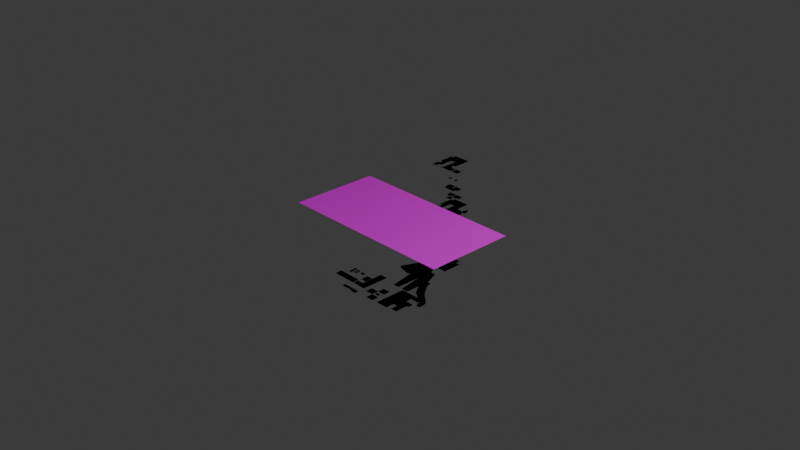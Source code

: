 # Source: blend.blend  (saved by Blender 4.5.88; exported with 4.5.12 LTS)
import bpy
from mathutils import Matrix  # noqa: F401  (used for matrix-valued properties, if any)

bpy.ops.wm.read_factory_settings(use_empty=True)
scene = bpy.context.scene
scene.name = 'Scene'

# ---- collections
col_collection = bpy.data.collections.new('Collection'); scene.collection.children.link(col_collection)

# ---- images (referenced by path relative to the original .blend; pixels are not part of the script)
import os
ASSET_DIR = os.environ.get("B2B_ASSET_DIR", "")  # directory of the original .blend (textures are referenced by path, not embedded)
HERE = os.path.dirname(os.path.abspath(__file__))  # packed textures are extracted next to this script under _unpacked/

def load_image(name, relpath, width, height, colorspace="sRGB"):
    """Load a texture the original file referenced (path relative to the .blend, or extracted next to this script)."""
    p = next((c for c in (os.path.join(HERE, relpath), os.path.join(ASSET_DIR, relpath)) if relpath and os.path.exists(c)), "")
    if p:
        img = bpy.data.images.load(p, check_existing=True)
        img.name = name
    else:  # same state as the original file: an image datablock whose file is absent (Cycles renders it pink)
        img = bpy.data.images.new(name, width, height)
        img.source = "FILE"
        img.filepath = "//" + (relpath or name)
    img.colorspace_settings.name = colorspace
    return img
img_maplemerged_png = load_image('MapleMerged.png', 'MapleMerged.png', 1024, 1024, 'sRGB')
img_maplemerged_png_001 = load_image('MapleMerged.png.001', 'MapleMerged.png', 1024, 1024, 'sRGB')

# ---- materials (node trees are filled in below, after node groups)
mat_material = bpy.data.materials.new('Material')
mat_material.alpha_threshold = 0.0
mat_material.roughness = 0.5
mat_material.line_color = (0.0, 0.0, 0.0, 1.0)
mat_material_001 = bpy.data.materials.new('Material.001')
mat_material_001.alpha_threshold = 0.0
mat_material_001.roughness = 0.5
mat_material_001.line_color = (0.0, 0.0, 0.0, 1.0)

# ---- material node trees
mat_material.use_nodes = True; mat_material.node_tree.nodes.clear()
_N = mat_material.node_tree.nodes; _L = mat_material.node_tree.links
n0 = _N.new('ShaderNodeOutputMaterial'); n0.name = 'Material Output'; n0.location = (200, 100)
n1 = _N.new('ShaderNodeBsdfPrincipled'); n1.name = 'Principled BSDF'; n1.location = (-200, 100)
n1.inputs[3].default_value = 1.45
n2 = _N.new('ShaderNodeTexImage'); n2.name = 'Image Texture'; n2.location = (-490, 80)
n2.image = img_maplemerged_png
n3 = _N.new('ShaderNodeTexImage'); n3.name = 'Image Texture.001'; n3.location = (-490, 20)
n3.image = img_maplemerged_png
_L.new(n1.outputs[0], n0.inputs[0])
_L.new(n2.outputs[0], n1.inputs[0])
_L.new(n3.outputs[1], n1.inputs[4])
n0.is_active_output = True
mat_material_001.use_nodes = True; mat_material_001.node_tree.nodes.clear()
_N = mat_material_001.node_tree.nodes; _L = mat_material_001.node_tree.links
n0 = _N.new('ShaderNodeOutputMaterial'); n0.name = 'Material Output'; n0.location = (200, 100)
n1 = _N.new('ShaderNodeBsdfPrincipled'); n1.name = 'Principled BSDF'; n1.location = (-200, 100)
n1.inputs[3].default_value = 1.45
n2 = _N.new('ShaderNodeTexImage'); n2.name = 'Image Texture'; n2.location = (-490, 80)
n2.image = img_maplemerged_png_001
n3 = _N.new('ShaderNodeTexImage'); n3.name = 'Image Texture.001'; n3.location = (-490, 20)
n3.image = img_maplemerged_png_001
_L.new(n1.outputs[0], n0.inputs[0])
_L.new(n2.outputs[0], n1.inputs[0])
_L.new(n3.outputs[1], n1.inputs[4])
n0.is_active_output = True

# ---- world
world_world = bpy.data.worlds.new('World'); scene.world = world_world
world_world.use_nodes = True; world_world.node_tree.nodes.clear()
_N = world_world.node_tree.nodes; _L = world_world.node_tree.links
n0 = _N.new('ShaderNodeOutputWorld'); n0.name = 'World Output'; n0.location = (200, 100)
n1 = _N.new('ShaderNodeBackground'); n1.name = 'Background'; n1.location = (-200, 100)
n1.inputs[0].default_value = (0.05088, 0.05088, 0.05088, 1.0)
_L.new(n1.outputs[0], n0.inputs[0])
n0.is_active_output = True
world_world.color = (0.05088, 0.05088, 0.05088)
world_world.sun_shadow_jitter_overblur = 0.0

# ---- cameras
cam_camera = bpy.data.cameras.new('Camera')
cam_camera.clip_end = 100.0
cam_camera.ortho_scale = 7.314

# ---- lights
light_light = bpy.data.lights.new('Light', 'POINT')
light_light.energy = 1000.0
light_light.shadow_soft_size = 0.1

# ---- meshes
me_cube = bpy.data.meshes.new('Cube')
me_cube.from_pydata([(1.0, 0.5, 0.0), (1.0, -0.5, 0.0), (-1.0, 0.5, 0.0), (-1.0, -0.5, 0.0), (0.0, -0.5, 0.0), (0.0, 0.5, 0.0), (-0.584, -0.5, 0.0), (-1.0, -0.4882, 0.0), (-0.584, 0.05452, 0.0), (-0.5996, 0.05452, 0.0), (-0.5996, -0.1405, 0.0), (-0.6075, -0.1405, 0.0), (-0.6075, -0.4921, 0.0), (-0.6875, -0.4921, 0.0), (-0.6875, -0.2364, 0.0), (-0.6896, -0.2364, 0.0), (-0.6896, -0.4882, 0.0), (-0.752, -0.4882, 0.0), (-0.7599, -0.4882, 0.0), (-0.752, -0.4178, 0.0), (-0.7599, -0.4178, 0.0), (-0.584, 0.5, 0.0), (-1.0, 0.05452, 0.0), (-1.0, -0.4178, 0.0), (-0.752, 0.05452, 0.0), (-0.752, -0.1405, 0.0), (-0.6875, -0.1405, 0.0), (-0.752, -0.2364, 0.0), (-0.00211, 0.5, 0.0), (0.0, 0.3418, 0.0), (-0.00211, 0.4297, 0.0), (-0.007895, 0.4297, 0.0), (-0.007894, 0.3418, 0.0), (0.0, 0.3243, 0.0), (0.0, 0.06447, 0.0), (-0.00591, 0.3243, 0.0), (-0.00591, 0.3125, 0.0), (-0.03309, 0.3125, 0.0), (-0.03309, 0.1835, 0.0), (-0.01573, 0.1835, 0.0), (-0.01573, 0.1152, 0.0), (-0.009711, 0.1152, 0.0), (-0.009711, 0.08787, 0.0), (-0.119, 0.08787, 0.0), (-0.119, 0.1308, 0.0), (-0.1231, 0.1308, 0.0), (-0.1231, 0.08403, 0.0), (-0.1621, 0.08403, 0.0), (-0.1621, 0.07428, 0.0), (-0.246, 0.07428, 0.0), (-0.246, 0.06447, 0.0), (-0.03309, 0.5, 0.0), (-0.03309, 0.3418, 0.0), (-0.03309, 0.3243, 0.0), (-0.01938, 0.3125, 0.0), (-0.01938, 0.3243, 0.0), (-0.01555, 0.3418, 0.0), (-0.01555, 0.3243, 0.0), (-0.03309, 0.4297, 0.0), (-0.03309, 0.465, 0.0), (-0.00211, 0.465, 0.0), (-0.246, 0.5, 0.0), (-0.584, 0.06447, 0.0), (-0.584, -0.2598, 0.0), (-0.009701, 0.06447, 0.0), (-0.009701, -0.129, 0.0), (-0.01538, -0.129, 0.0), (-0.01538, -0.3086, 0.0), (-0.0119, -0.3086, 0.0), (-0.0119, -0.4781, 0.0), (-0.1952, -0.4781, 0.0), (-0.1952, -0.2598, 0.0), (-0.1952, -0.3086, 0.0), (-0.1952, 0.06447, 0.0), (-0.1952, -0.129, 0.0), (-0.246, 0.1835, 0.0), (-0.8463, -0.4178, 0.0), (-0.8463, -0.4882, 0.0), (-0.9182, -0.4178, 0.0), (-0.9182, -0.4882, 0.0), (-0.752, -0.4323, 0.0), (-0.6896, -0.4323, 0.0), (-0.6896, -0.3935, 0.0), (-0.752, -0.3935, 0.0), (-0.6896, -0.35, 0.0), (-0.752, -0.35, 0.0), (-0.6896, -0.3165, 0.0), (-0.752, -0.3165, 0.0), (-0.6075, -0.4313, 0.0), (-0.6875, -0.4313, 0.0), (-0.6075, -0.3498, 0.0), (-0.6875, -0.3498, 0.0), (-0.6075, -0.2769, 0.0), (-0.6875, -0.2769, 0.0), (-0.6875, -0.2098, 0.0), (-0.6075, -0.2098, 0.0), (-0.03309, 0.4, 0.0), (-0.007894, 0.4, 0.0), (-0.007894, 0.3725, 0.0), (-0.03309, 0.3725, 0.0), (0.0, 0.4297, 0.0), (-0.3613, -0.5, 0.0), (-0.584, -0.4863, 0.0), (-0.4629, -0.4863, 0.0), (-0.4629, -0.498, 0.0), (-0.4004, -0.498, 0.0), (-0.4004, -0.455, 0.0), (-0.3613, -0.455, 0.0), (-0.3613, -0.4979, 0.0), (-0.2012, -0.2598, 0.0), (-0.3165, -0.4979, 0.0), (-0.3165, -0.4706, 0.0), (-0.2012, -0.4706, 0.0), (-0.584, -0.455, 0.0), (-0.4629, -0.455, 0.0), (-0.5513, -0.455, 0.0), (-0.5513, -0.4863, 0.0), (-0.4963, -0.4863, 0.0), (-0.4963, -0.455, 0.0), (-0.3613, -0.4706, 0.0), (-0.3613, -0.2598, 0.0), (-0.2795, -0.4706, 0.0), (-0.2795, -0.2598, 0.0), (-0.2012, -0.4004, 0.0), (-0.2012, -0.3301, 0.0), (-0.2795, -0.4004, 0.0), (-0.2795, -0.3301, 0.0), (-0.3613, -0.3301, 0.0), (-0.3613, -0.4004, 0.0), (0.4648, 0.5, 0.0), (0.0, 0.1836, 0.0), (0.2128, 0.1836, 0.0), (0.2128, 0.1875, 0.0), (0.3378, 0.1876, 0.0), (0.3378, 0.2736, 0.0), (0.3809, 0.2736, 0.0), (0.3809, 0.2013, 0.0), (0.4433, 0.2013, 0.0), (0.4433, 0.3301, 0.0), (0.4648, 0.3301, 0.0), (0.2128, 0.5, 0.0), (0.3809, 0.2454, 0.0), (0.4433, 0.2454, 0.0), (0.2128, 0.2736, 0.0), (0.2753, 0.1875, 0.0), (0.2753, 0.2736, 0.0), (0.3378, 0.2306, 0.0), (0.2128, 0.2306, 0.0), (0.2753, 0.2306, 0.0), (0.3808, 0.5, 0.0), (0.3809, 0.3301, 0.0), (0.2998, 0.2736, 0.0), (0.2998, 0.5, 0.0), (0.2998, 0.3301, 0.0), (0.2128, 0.3301, 0.0), (0.2128, 0.3867, 0.0), (0.2128, 0.4434, 0.0), (0.3809, 0.3868, 0.0), (0.3809, 0.4434, 0.0), (0.2998, 0.4434, 0.0), (0.2998, 0.3867, 0.0), (0.4648, 0.4434, 0.0), (0.4648, 0.3868, 0.0)], [], [(5, 28, 60, 30, 100), (0, 129, 161, 162, 139, 138, 142, 137, 136, 141, 135, 134, 146, 133, 144, 132, 131, 130, 34, 4, 1), (6, 102, 113, 63, 8, 9, 10, 11, 95, 92, 90, 88, 12, 13, 89, 91, 93, 14, 15, 86, 84, 82, 81, 16, 17, 18, 77, 79, 7, 3), (17, 80, 19, 20, 18), (8, 62, 21, 2, 22, 24, 9), (9, 24, 25, 26, 11, 10), (20, 76, 77, 18), (19, 83, 85, 87, 27, 25, 24, 22, 23, 78, 76, 20), (11, 26, 94, 95), (14, 94, 26, 25, 27, 15), (15, 27, 87, 86), (29, 32, 56, 57, 35, 33), (33, 35, 36, 54, 37, 38, 39, 40, 41, 42, 43, 44, 45, 46, 47, 48, 49, 50, 73, 64, 34, 130), (37, 53, 52, 99, 96, 58, 59, 51, 61, 75, 38), (52, 56, 32, 98, 99), (35, 57, 55, 54, 36), (54, 55, 53, 37), (57, 56, 52, 53, 55), (58, 31, 30, 60, 59), (59, 60, 28, 51), (49, 75, 61, 21, 62, 50), (50, 62, 8, 63, 120, 122, 109, 71, 74, 73), (64, 65, 66, 67, 68, 69, 70, 72, 71, 109, 124, 123, 112, 121, 111, 110, 108, 101, 4, 34), (67, 72, 70, 69, 68), (73, 74, 66, 65, 64), (66, 74, 71, 72, 67), (38, 75, 49, 48, 47, 46, 45, 44, 43, 42, 41, 40, 39), (77, 76, 78, 79), (79, 78, 23, 7), (81, 80, 17, 16), (82, 83, 19, 80, 81), (84, 85, 83, 82), (86, 87, 85, 84), (88, 89, 13, 12), (90, 91, 89, 88), (92, 93, 91, 90), (95, 94, 14, 93, 92), (96, 97, 31, 58), (99, 98, 97, 96), (100, 30, 31, 97, 98, 32, 29), (122, 126, 124, 109), (101, 108, 119, 107, 106, 105, 104, 103, 117, 116, 102, 6), (108, 110, 111, 119), (106, 114, 103, 104, 105), (103, 114, 118, 117), (116, 115, 113, 102), (117, 118, 115, 116), (119, 111, 121, 125, 128, 107), (107, 128, 127, 120, 63, 113, 115, 118, 114, 106), (125, 121, 112, 123), (126, 125, 123, 124), (146, 148, 144, 133), (127, 126, 122, 120), (128, 125, 126, 127), (130, 131, 132, 147, 143, 154, 155, 156, 140, 5, 100, 29, 33), (155, 154, 153, 160), (142, 141, 136, 137), (148, 147, 132, 144), (145, 143, 147, 148), (134, 151, 145, 148, 146), (152, 159, 158, 149), (149, 158, 161, 129), (138, 150, 135, 141, 142), (160, 153, 150, 157), (153, 154, 143, 145, 151), (150, 153, 151, 134, 135), (159, 160, 157, 158), (140, 156, 159, 152), (156, 155, 160, 159), (161, 158, 157, 162), (162, 157, 150, 138, 139)])
_uv = me_cube.uv_layers.new(name='UVMap')
_uv.uv.foreach_set('vector', [0.5, 1.0, 0.4989, 1.0, 0.4989, 0.965, 0.4989, 0.9297, 0.5, 0.9297, 1.0, 1.0, 0.7324, 1.0, 0.7324, 0.9434, 0.7324, 0.8868, 0.7324, 0.8301, 0.7217, 0.8301, 0.7217, 0.7454, 0.7217, 0.7013, 0.6904, 0.7013, 0.6904, 0.7454, 0.6904, 0.7736, 0.6689, 0.7736, 0.6689, 0.7306, 0.6689, 0.6876, 0.6376, 0.6875, 0.6064, 0.6875, 0.6064, 0.6836, 0.5, 0.6836, 0.5, 0.5645, 0.5, 0.0, 1.0, 0.0, 0.208, 0.0, 0.208, 0.01372, 0.208, 0.04496, 0.208, 0.2402, 0.208, 0.5545, 0.2002, 0.5545, 0.2002, 0.3595, 0.1963, 0.3595, 0.1963, 0.2902, 0.1963, 0.2231, 0.1963, 0.1502, 0.1963, 0.06874, 0.1963, 0.007905, 0.1562, 0.007906, 0.1562, 0.06874, 0.1562, 0.1502, 0.1562, 0.2231, 0.1562, 0.2636, 0.1552, 0.2636, 0.1552, 0.1835, 0.1552, 0.15, 0.1552, 0.1065, 0.1552, 0.06771, 0.1552, 0.01181, 0.124, 0.01181, 0.12, 0.01181, 0.07686, 0.01181, 0.04089, 0.01181, 0.0, 0.01181, 0.0, 0.0, 0.124, 0.01181, 0.124, 0.06771, 0.124, 0.08225, 0.12, 0.08225, 0.12, 0.01181, 0.208, 0.5545, 0.208, 0.5645, 0.208, 1.0, 0.0, 1.0, 0.0, 0.5545, 0.124, 0.5545, 0.2002, 0.5545, 0.2002, 0.5545, 0.124, 0.5545, 0.124, 0.3595, 0.1562, 0.3595, 0.1963, 0.3595, 0.2002, 0.3595, 0.12, 0.08225, 0.07686, 0.08225, 0.07686, 0.01181, 0.12, 0.01181, 0.124, 0.08225, 0.124, 0.1065, 0.124, 0.15, 0.124, 0.1835, 0.124, 0.2636, 0.124, 0.3595, 0.124, 0.5545, 0.0, 0.5545, 0.0, 0.08225, 0.04089, 0.08225, 0.07686, 0.08225, 0.12, 0.08225, 0.1963, 0.3595, 0.1562, 0.3595, 0.1562, 0.2902, 0.1963, 0.2902, 0.1562, 0.2636, 0.1562, 0.2902, 0.1562, 0.3595, 0.124, 0.3595, 0.124, 0.2636, 0.1552, 0.2636, 0.1552, 0.2636, 0.124, 0.2636, 0.124, 0.1835, 0.1552, 0.1835, 0.5, 0.8418, 0.4961, 0.8418, 0.4922, 0.8418, 0.4922, 0.8243, 0.497, 0.8243, 0.5, 0.8243, 0.5, 0.8243, 0.497, 0.8243, 0.497, 0.8125, 0.4903, 0.8125, 0.4835, 0.8125, 0.4835, 0.6835, 0.4921, 0.6835, 0.4921, 0.6152, 0.4951, 0.6152, 0.4951, 0.5879, 0.4405, 0.5879, 0.4405, 0.6308, 0.4385, 0.6308, 0.4385, 0.584, 0.4189, 0.584, 0.4189, 0.5743, 0.377, 0.5743, 0.377, 0.5645, 0.4024, 0.5645, 0.4951, 0.5645, 0.5, 0.5645, 0.5, 0.6836, 0.4835, 0.8125, 0.4835, 0.8243, 0.4835, 0.8418, 0.4835, 0.8725, 0.4835, 0.9, 0.4835, 0.9297, 0.4835, 0.965, 0.4835, 1.0, 0.377, 1.0, 0.377, 0.6835, 0.4835, 0.6835, 0.4835, 0.8418, 0.4922, 0.8418, 0.4961, 0.8418, 0.4961, 0.8725, 0.4835, 0.8725, 0.497, 0.8243, 0.4922, 0.8243, 0.4903, 0.8243, 0.4903, 0.8125, 0.497, 0.8125, 0.4903, 0.8125, 0.4903, 0.8243, 0.4835, 0.8243, 0.4835, 0.8125, 0.4922, 0.8243, 0.4922, 0.8418, 0.4835, 0.8418, 0.4835, 0.8243, 0.4903, 0.8243, 0.4835, 0.9297, 0.4961, 0.9297, 0.4989, 0.9297, 0.4989, 0.965, 0.4835, 0.965, 0.4835, 0.965, 0.4989, 0.965, 0.4989, 1.0, 0.4835, 1.0, 0.377, 0.5743, 0.377, 0.6835, 0.377, 1.0, 0.208, 1.0, 0.208, 0.5645, 0.377, 0.5645, 0.377, 0.5645, 0.208, 0.5645, 0.208, 0.5545, 0.208, 0.2402, 0.3194, 0.2402, 0.3602, 0.2402, 0.3994, 0.2402, 0.4024, 0.2402, 0.4024, 0.371, 0.4024, 0.5645, 0.4951, 0.5645, 0.4951, 0.371, 0.4923, 0.371, 0.4923, 0.1914, 0.494, 0.1914, 0.494, 0.02187, 0.4024, 0.02187, 0.4024, 0.1914, 0.4024, 0.2402, 0.3994, 0.2402, 0.3994, 0.1699, 0.3994, 0.09962, 0.3994, 0.02935, 0.3602, 0.02935, 0.3418, 0.02935, 0.3418, 0.002063, 0.3194, 0.002063, 0.3194, 0.0, 0.5, 0.0, 0.5, 0.5645, 0.4923, 0.1914, 0.4024, 0.1914, 0.4024, 0.02187, 0.494, 0.02187, 0.494, 0.1914, 0.4024, 0.5645, 0.4024, 0.371, 0.4923, 0.371, 0.4951, 0.371, 0.4951, 0.5645, 0.4923, 0.371, 0.4024, 0.371, 0.4024, 0.2402, 0.4024, 0.1914, 0.4923, 0.1914, 0.4835, 0.6835, 0.377, 0.6835, 0.377, 0.5743, 0.4189, 0.5743, 0.4189, 0.584, 0.4385, 0.584, 0.4385, 0.6308, 0.4405, 0.6308, 0.4405, 0.5879, 0.4951, 0.5879, 0.4951, 0.6152, 0.4921, 0.6152, 0.4921, 0.6835, 0.07686, 0.01181, 0.07686, 0.08225, 0.04089, 0.08225, 0.04089, 0.01181, 0.04089, 0.01181, 0.04089, 0.08225, 0.0, 0.08225, 0.0, 0.01181, 0.1552, 0.06771, 0.124, 0.06771, 0.124, 0.01181, 0.1552, 0.01181, 0.1552, 0.1065, 0.124, 0.1065, 0.124, 0.08225, 0.124, 0.06771, 0.1552, 0.06771, 0.1552, 0.15, 0.124, 0.15, 0.124, 0.1065, 0.1552, 0.1065, 0.1552, 0.1835, 0.124, 0.1835, 0.124, 0.15, 0.1552, 0.15, 0.1963, 0.06874, 0.1562, 0.06874, 0.1562, 0.007906, 0.1963, 0.007905, 0.1963, 0.1502, 0.1562, 0.1502, 0.1562, 0.06874, 0.1963, 0.06874, 0.1963, 0.2231, 0.1562, 0.2231, 0.1562, 0.1502, 0.1963, 0.1502, 0.1963, 0.2902, 0.1562, 0.2902, 0.1562, 0.2636, 0.1562, 0.2231, 0.1963, 0.2231, 0.4835, 0.9, 0.4961, 0.9, 0.4961, 0.9297, 0.4835, 0.9297, 0.4835, 0.8725, 0.4961, 0.8725, 0.4961, 0.9, 0.4835, 0.9, 0.5, 0.9297, 0.4989, 0.9297, 0.4961, 0.9297, 0.4961, 0.9, 0.4961, 0.8725, 0.4961, 0.8418, 0.5, 0.8418, 0.3602, 0.2402, 0.3602, 0.1699, 0.3994, 0.1699, 0.3994, 0.2402, 0.3194, 0.0, 0.3194, 0.002063, 0.3194, 0.02935, 0.3194, 0.04496, 0.2998, 0.04496, 0.2998, 0.002028, 0.2686, 0.002028, 0.2686, 0.01372, 0.2518, 0.01372, 0.2244, 0.01372, 0.208, 0.01372, 0.208, 0.0, 0.3194, 0.002063, 0.3418, 0.002063, 0.3418, 0.02935, 0.3194, 0.02935, 0.2998, 0.04496, 0.2686, 0.04496, 0.2686, 0.01372, 0.2686, 0.002028, 0.2998, 0.002028, 0.2686, 0.01372, 0.2686, 0.04496, 0.2518, 0.04496, 0.2518, 0.01372, 0.2244, 0.01372, 0.2244, 0.04496, 0.208, 0.04496, 0.208, 0.01372, 0.2518, 0.01372, 0.2518, 0.04496, 0.2244, 0.04496, 0.2244, 0.01372, 0.3194, 0.02935, 0.3418, 0.02935, 0.3602, 0.02935, 0.3602, 0.09962, 0.3194, 0.09962, 0.3194, 0.04496, 0.3194, 0.04496, 0.3194, 0.09962, 0.3194, 0.1699, 0.3194, 0.2402, 0.208, 0.2402, 0.208, 0.04496, 0.2244, 0.04496, 0.2518, 0.04496, 0.2686, 0.04496, 0.2998, 0.04496, 0.3602, 0.09962, 0.3602, 0.02935, 0.3994, 0.02935, 0.3994, 0.09962, 0.3602, 0.1699, 0.3602, 0.09962, 0.3994, 0.09962, 0.3994, 0.1699, 0.6689, 0.7306, 0.6376, 0.7306, 0.6376, 0.6875, 0.6689, 0.6876, 0.3194, 0.1699, 0.3602, 0.1699, 0.3602, 0.2402, 0.3194, 0.2402, 0.3194, 0.09962, 0.3602, 0.09962, 0.3602, 0.1699, 0.3194, 0.1699, 0.5, 0.6836, 0.6064, 0.6836, 0.6064, 0.6875, 0.6064, 0.7306, 0.6064, 0.7736, 0.6064, 0.8301, 0.6064, 0.8867, 0.6064, 0.9434, 0.6064, 1.0, 0.5, 1.0, 0.5, 0.9297, 0.5, 0.8418, 0.5, 0.8243, 0.6064, 0.8867, 0.6064, 0.8301, 0.6499, 0.8301, 0.6499, 0.8867, 0.7217, 0.7454, 0.6904, 0.7454, 0.6904, 0.7013, 0.7217, 0.7013, 0.6376, 0.7306, 0.6064, 0.7306, 0.6064, 0.6875, 0.6376, 0.6875, 0.6376, 0.7736, 0.6064, 0.7736, 0.6064, 0.7306, 0.6376, 0.7306, 0.6689, 0.7736, 0.6499, 0.7736, 0.6376, 0.7736, 0.6376, 0.7306, 0.6689, 0.7306, 0.6499, 1.0, 0.6499, 0.9434, 0.6904, 0.9434, 0.6904, 1.0, 0.6904, 1.0, 0.6904, 0.9434, 0.7324, 0.9434, 0.7324, 1.0, 0.7217, 0.8301, 0.6904, 0.8301, 0.6904, 0.7736, 0.6904, 0.7454, 0.7217, 0.7454, 0.6499, 0.8867, 0.6499, 0.8301, 0.6904, 0.8301, 0.6904, 0.8868, 0.6499, 0.8301, 0.6064, 0.8301, 0.6064, 0.7736, 0.6376, 0.7736, 0.6499, 0.7736, 0.6904, 0.8301, 0.6499, 0.8301, 0.6499, 0.7736, 0.6689, 0.7736, 0.6904, 0.7736, 0.6499, 0.9434, 0.6499, 0.8867, 0.6904, 0.8868, 0.6904, 0.9434, 0.6064, 1.0, 0.6064, 0.9434, 0.6499, 0.9434, 0.6499, 1.0, 0.6064, 0.9434, 0.6064, 0.8867, 0.6499, 0.8867, 0.6499, 0.9434, 0.7324, 0.9434, 0.6904, 0.9434, 0.6904, 0.8868, 0.7324, 0.8868, 0.7324, 0.8868, 0.6904, 0.8868, 0.6904, 0.8301, 0.7217, 0.8301, 0.7324, 0.8301])
me_cube.materials.append(mat_material)
me_cube.use_mirror_vertex_groups = False
me_cube.update()
me_cube_001 = bpy.data.meshes.new('Cube.001')
me_cube_001.from_pydata([(-0.003415, 0.8968, 0.4), (0.5203, -1.045, 0.0), (-0.007246, 0.7194, 0.1), (0.5197, -1.015, 0.0), (0.4253, -1.204, 0.0), (0.211, 0.4601, -0.7), (0.02541, 0.9019, -0.2), (-0.006047, 0.8126, 0.3), (0.8178, -1.207, 0.0), (0.7378, -1.207, 0.0), (0.04825, 0.9256, -0.2), (0.03157, 0.7385, -0.3), (0.7357, -1.204, 0.0), (0.6732, -1.204, 0.0), (0.6653, -1.204, 0.0), (0.1222, -0.0009207, -0.8), (0.6653, -1.133, 0.0), (-0.02016, 0.423, -0.9), (-0.07504, 0.798, -0.2), (0.4253, -1.133, 0.0), (-6.688e-05, 0.6966, -0.2), (-0.0309, 0.7385, -0.3), (-0.02566, 0.7946, 0.2), (0.5136, -1.061, 0.0), (0.05585, 0.7591, 0.2), (0.01374, 0.7617, 0.0), (0.5057, -1.061, 0.0), (-0.02016, 0.3136, -0.9), (0.5077, -1.078, 0.0), (0.5077, -1.09, 0.0), (-0.0397, 0.794, 0.0), (-0.02235, 0.794, 0.0), (0.6217, -1.016, 0.0), (0.6278, -1.016, 0.0), (0.6278, -1.044, 0.0), (0.06023, 0.7192, 0.1), (0.5588, -1.015, 0.0), (0.5594, -1.069, 0.0), (-0.00318, 0.7752, 0.0), (0.05993, 0.4714, -0.8), (0.1033, 0.8973, -0.1), (0.4805, -1.061, 0.0), (0.4805, -1.078, 0.0), (0.4942, -1.09, 0.0), (0.4942, -1.078, 0.0), (0.4981, -1.061, 0.0), (0.4981, -1.078, 0.0), (-0.01145, 0.7617, 0.0), (-0.05664, 0.7596, 0.2), (-0.02566, 0.7596, 0.2), (0.06343, 0.4772, -0.7), (-0.1267, 0.6069, -0.5), (-0.1415, 0.5568, -0.5), (-0.1105, 0.4721, -0.5), (0.08042, 0.6947, -0.4), (0.04246, 0.553, -0.3), (0.06908, 0.6676, -0.3), (-0.08768, 0.5404, -0.3), (0.0572, 0.5663, -0.3), (0.03603, 0.423, -0.9), (0.579, -1.204, 0.0), (0.507, -1.133, 0.0), (0.507, -1.204, 0.0), (0.6732, -1.148, 0.0), (0.03155, 0.7082, 0.0), (0.7357, -1.109, 0.0), (0.6732, -1.109, 0.0), (0.7357, -1.065, 0.0), (0.6732, -1.065, 0.0), (0.03157, 0.6584, -0.3), (0.6732, -1.032, 0.0), (0.8178, -1.147, 0.0), (0.7378, -1.147, 0.0), (0.8178, -1.065, 0.0), (0.7378, -1.065, 0.0), (0.8178, -0.9923, 0.0), (0.7378, -0.9923, 0.0), (-0.006047, 0.7433, 0.3), (0.4805, -1.003, 0.0), (0.5057, -1.003, 0.0), (0.5057, -1.03, 0.0), (0.4805, -1.03, 0.0), (0.5594, -1.045, 0.0), (0.6411, -1.307, 0.0), (0.7623, -1.307, 0.0), (0.7623, -1.319, 0.0), (0.8247, -1.319, 0.0), (0.9585, -1.202, 0.0), (1.024, -1.081, 0.0), (1.003, -1.202, 0.0), (1.024, -1.291, 0.0), (0.6411, -1.276, 0.0), (0.2391, 0.06499, -0.9), (0.07337, 0.1699, -0.9), (0.6739, -1.307, 0.0), (0.7288, -1.307, 0.0), (0.2657, -0.01251, -0.9), (0.006078, 0.7489, 0.1), (-0.08711, 0.8199, 0.1), (0.08784, 0.7489, 0.1), (-0.005352, 0.8199, 0.1), (0.08461, 0.7425, 0.3), (0.08461, 0.8127, 0.3), (0.006316, 0.7425, 0.3), (0.006316, 0.8127, 0.3), (0.8639, -1.151, 0.0), (0.8639, -1.221, 0.0), (1.329, -0.9724, 0.0), (-0.1098, 0.5804, 0.4), (0.103, 0.5804, 0.4), (1.077, -1.285, 0.0), (1.202, -1.285, 0.0), (1.202, -1.199, 0.0), (1.245, -1.199, 0.0), (1.245, -1.271, 0.0), (1.308, -1.271, 0.0), (1.308, -1.142, 0.0), (1.329, -1.142, 0.0), (1.077, -0.9724, 0.0), (1.245, -1.227, 0.0), (1.308, -1.227, 0.0), (1.077, -1.199, 0.0), (1.14, -1.285, 0.0), (1.14, -1.199, 0.0), (1.202, -1.242, 0.0), (1.077, -1.242, 0.0), (1.14, -1.242, 0.0), (1.245, -0.9724, 0.0), (1.245, -1.142, 0.0), (1.164, -1.199, 0.0), (1.164, -0.9724, 0.0), (1.164, -1.142, 0.0), (1.077, -1.142, 0.0), (1.077, -1.086, 0.0), (1.077, -1.029, 0.0), (0.002708, 0.7751, 0.0), (0.002699, 0.8318, 0.0), (1.164, -1.029, 0.0), (1.164, -1.086, 0.0), (0.08664, 0.8318, 0.0), (1.329, -1.086, 0.0), (-0.05017, 0.8792, -0.2), (0.02237, 0.7604, 0.0), (-0.02235, 0.7593, 0.0), (-0.06151, 0.7593, 0.0), (-0.205, 0.4601, -0.7), (0.1033, 0.8181, -0.1), (-0.08705, 0.7752, 0.0), (0.3178, -0.01251, -0.9), (-0.06617, 0.7721, 0.1), (-0.08705, 0.8317, 0.0), (0.1033, 0.5808, -0.1), (-0.06151, 0.794, 0.0), (0.4805, -1.09, 0.0), (-0.05664, 0.7946, 0.2), (-0.1096, 0.5808, -0.1), (-0.007856, 0.7719, 0.1), (0.06023, 0.7719, 0.1), (0.5136, -1.078, 0.0), (0.103, 0.8968, 0.4), (-0.07504, 0.8509, -0.2), (-0.02332, 0.8917, -0.2), (0.06153, 0.794, 0.0), (0.06153, 0.7604, 0.0), (0.5826, -1.016, 0.0), (0.02237, 0.794, 0.0), (0.5826, -1.044, 0.0), (0.05377, 0.8766, -0.2), (0.01866, 0.8917, -0.2), (0.07744, 0.8385, -0.2), (-0.0626, 0.4721, -0.5), (-0.0994, 0.6947, -0.4), (0.5588, -1.038, 0.0), (0.5197, -1.038, 0.0), (0.5203, -1.069, 0.0), (-0.08869, 0.4772, -0.7), (-0.1942, 0.2236, -0.7), (-0.06617, 0.7194, 0.1), (-0.007246, 0.7721, 0.1), (-0.00318, 0.8317, 0.0), (-0.007856, 0.7192, 0.1), (-0.0994, 0.5151, -0.4), (0.08042, 0.5151, -0.4), (0.8247, -1.276, 0.0), (-0.1415, 0.5744, -0.5), (0.6739, -1.276, 0.0), (-0.1022, 0.6656, -0.5), (0.7623, -1.276, 0.0), (0.7288, -1.276, 0.0), (-0.1242, 0.6287, -0.5), (0.9585, -1.174, 0.0), (1.003, -1.174, 0.0), (-0.05219, 0.7287, -0.2), (0.08994, 0.9097, -0.2), (0.579, -1.133, 0.0), (-0.08755, 0.8628, -0.2), (0.7378, -0.9518, 0.0), (0.7378, -0.9252, 0.0), (-0.08607, 0.8126, 0.3), (0.04633, 0.9504, -0.2), (0.7357, -1.032, 0.0), (-0.0309, 0.6584, -0.3), (0.05585, 0.7945, 0.2), (0.02488, 0.7945, 0.2), (0.05007, 0.7591, 0.2), (0.02488, 0.7591, 0.2), (-0.08607, 0.7433, 0.3), (0.8178, -0.9252, 0.0), (0.9456, -1.221, 0.0), (0.9456, -1.151, 0.0), (1.024, -1.151, 0.0), (1.024, -1.221, 0.0), (-0.03092, 0.7082, 0.0), (0.7357, -1.148, 0.0), (-0.03092, 0.747, 0.0), (0.03155, 0.747, 0.0), (0.01374, 0.7321, 0.0), (-0.01145, 0.7321, 0.0), (0.9456, -1.151, 0.0), (-0.005352, 0.7496, 0.1), (0.9456, -1.081, 0.0), (-0.08711, 0.7496, 0.1), (0.9456, -1.291, 0.0), (0.08784, 0.8192, 0.1), (0.9456, -1.221, 0.0), (0.006078, 0.8192, 0.1), (0.3178, 0.04407, -0.9), (0.06693, 0.338, -0.9), (0.1617, 0.2131, -0.9), (0.2751, 0.121, -0.9), (0.3064, 0.08498, -0.9), (0.1222, 0.3164, -0.8), (-0.09491, 0.4714, -0.8), (-0.1258, 0.3415, -0.8), (-0.1258, 0.2446, -0.8), (-0.08315, -0.0009183, -0.8), (0.04077, -0.0009197, -0.8), (-0.01251, -0.0009191, -0.8), (-0.009681, 0.2899, -0.8), (-0.03612, 0.7128, -0.2), (0.07744, 0.8005, -0.2), (0.005442, 0.6966, -0.2), (0.03979, 0.7155, -0.2), (0.05294, 0.7294, -0.2), (0.08252, 0.8587, -0.2), (0.08994, 0.8644, -0.2), (0.05748, 0.9509, -0.2), (-0.08755, 0.8765, -0.2), (-0.08079, 0.8579, -0.2), (-0.02499, 0.8999, -0.2), (-0.08164, 0.9201, -0.2), (-0.05342, 0.9505, -0.2), (-0.04486, 0.9498, -0.2), (-0.04723, 0.927, -0.2), (1.245, -1.086, 0.0), (1.245, -1.029, 0.0), (1.329, -1.029, 0.0), (0.08665, 0.7752, 0.0), (0.1946, 0.2556, -0.7), (0.1144, 0.367, -0.7), (-0.04118, 0.1529, -0.7), (0.1946, 0.2297, -0.7), (0.1691, 0.1962, -0.7), (0.1079, 0.1669, -0.7), (0.0407, 0.1562, -0.7), (-0.1942, 0.2044, -0.7), (-0.1717, 0.1871, -0.7), (-0.1194, 0.1656, -0.7), (-0.1414, 0.3504, -0.7), (0.1545, 0.3113, -0.7), (0.02531, 0.3927, -0.6), (-0.1151, 0.4138, -0.7), (0.08891, 0.4221, -0.7), (0.0417, 0.4772, -0.7), (0.01997, 0.4772, -0.7), (-0.00176, 0.4772, -0.7), (-0.02349, 0.4772, -0.7), (-0.04522, 0.4772, -0.7), (-0.06695, 0.4772, -0.7), (0.09877, 0.3514, -0.7), (0.07173, 0.411, -0.7), (-0.02828, 0.3895, -0.7), (-0.03218, 0.3179, -0.7), (0.01886, 0.3213, -0.7), (0.009577, 0.3915, -0.7), (-0.09436, 0.4013, -0.7), (-0.117, 0.3386, -0.7), (0.04257, 0.3975, -0.7), (0.06168, 0.3301, -0.7), (-0.0655, 0.392, -0.7), (-0.08127, 0.3258, -0.7), (-0.03624, 0.2435, -0.7), (-0.03969, 0.1802, -0.7), (0.1571, 0.2228, -0.7), (0.13, 0.2825, -0.7), (-0.1421, 0.269, -0.7), (-0.1628, 0.2116, -0.7), (0.03727, 0.1822, -0.7), (0.02903, 0.2444, -0.7), (-0.1677, 0.2872, -0.7), (0.08303, 0.2547, -0.7), (0.09992, 0.1951, -0.7), (-0.09834, 0.2541, -0.7), (-0.1125, 0.1945, -0.7), (0.07975, 0.4401, -0.6), (-0.1035, 0.4407, -0.6), (-0.08164, 0.4901, -0.6), (-0.0847, 0.529, -0.6), (-0.01687, 0.534, -0.6), (0.06164, 0.5299, -0.6), (0.05522, 0.5001, -0.6), (0.05291, 0.4126, -0.6), (-0.02235, 0.424, -0.6), (-0.06746, 0.3964, -0.6), (-0.08559, 0.4126, -0.6), (0.0344, 0.5301, -0.3), (-0.07147, 0.5523, -0.3), (0.04691, 0.4724, -0.3), (-0.08768, 0.514, -0.3), (-0.0714, 0.5131, -0.3), (0.1018, 0.6676, -0.3), (0.1351, 0.5574, -0.3), (0.07901, 0.4724, -0.3), (0.1064, 0.5472, -0.3), (0.1274, 0.6026, -0.3), (0.1151, 0.6542, -0.3), (0.04401, 0.486, -0.5), (-0.06752, 0.6656, -0.5), (-0.07093, 0.5218, -0.5), (-0.02344, 0.5163, -0.5), (0.03731, 0.5202, -0.5), (0.00572, 0.4794, -0.5), (-0.1182, 0.5482, -0.5), (-0.1177, 0.5042, -0.5), (0.08042, 0.6049, -0.4), (-0.009493, 0.6947, -0.4), (-0.009493, 0.5151, -0.4), (-0.0994, 0.6049, -0.4), (-0.009493, 0.6049, -0.4), (0.08042, 0.56, -0.4), (-0.05445, 0.6947, -0.4), (-0.05445, 0.5151, -0.4), (-0.0994, 0.6498, -0.4), (0.08042, 0.6498, -0.4), (0.03546, 0.6947, -0.4), (0.03546, 0.5151, -0.4), (-0.0994, 0.56, -0.4), (-0.009493, 0.56, -0.4), (-0.009493, 0.6498, -0.4), (0.03546, 0.6049, -0.4), (-0.05445, 0.6049, -0.4), (-0.05445, 0.6498, -0.4), (0.03546, 0.6498, -0.4), (0.03546, 0.56, -0.4), (-0.05445, 0.56, -0.4), (-0.205, 0.6828, -0.7), (0.00296, 0.9055, -0.7), (0.211, 0.6828, -0.7), (0.00296, 0.4601, -0.7), (0.00296, 0.6828, -0.7), (0.107, 0.9055, -0.7), (0.05007, 0.8973, -0.1), (-0.101, 0.4601, -0.7), (-0.205, 0.5714, -0.7), (-0.101, 0.9055, -0.7), (0.211, 0.5714, -0.7), (0.107, 0.4601, -0.7), (-0.101, 0.6828, -0.7), (0.107, 0.6828, -0.7), (0.00296, 0.5714, -0.7), (0.00296, 0.7942, -0.7), (0.107, 0.7942, -0.7), (0.107, 0.5714, -0.7), (-0.101, 0.5714, -0.7), (-0.101, 0.7942, -0.7), (-0.1098, 0.7386, 0.4), (0.04978, 0.7386, 0.4), (-0.153, 0.4601, -0.7), (-0.205, 0.6271, -0.7), (-0.04904, 0.9055, -0.7), (0.211, 0.6271, -0.7), (0.05496, 0.4601, -0.7), (-0.153, 0.6828, -0.7), (0.05496, 0.6828, -0.7), (0.00296, 0.5157, -0.7), (0.00296, 0.7385, -0.7), (-0.205, 0.7385, -0.7), (0.05496, 0.9055, -0.7), (0.103, 0.7386, 0.4), (-0.04904, 0.4601, -0.7), (-0.205, 0.5157, -0.7), (-0.1096, 0.739, -0.1), (0.211, 0.5157, -0.7), (0.159, 0.4601, -0.7), (-0.04904, 0.6828, -0.7), (0.159, 0.6828, -0.7), (0.00296, 0.6271, -0.7), (0.00296, 0.8498, -0.7), (0.05496, 0.7942, -0.7), (0.107, 0.7385, -0.7), (0.107, 0.8498, -0.7), (0.05496, 0.5714, -0.7), (0.159, 0.5714, -0.7), (0.107, 0.5157, -0.7), (0.107, 0.6271, -0.7), (-0.153, 0.5714, -0.7), (-0.04904, 0.5714, -0.7), (-0.101, 0.5157, -0.7), (-0.101, 0.6271, -0.7), (0.1033, 0.739, -0.1), (-0.04904, 0.7942, -0.7), (-0.101, 0.7385, -0.7), (-0.101, 0.8498, -0.7), (-0.04904, 0.8498, -0.7), (-0.04904, 0.7385, -0.7), (-0.153, 0.7385, -0.7), (-0.04904, 0.6271, -0.7), (-0.04904, 0.5157, -0.7), (-0.153, 0.5157, -0.7), (0.159, 0.6271, -0.7), (0.159, 0.5157, -0.7), (0.05496, 0.5157, -0.7), (0.159, 0.7385, -0.7), (0.05496, 0.7385, -0.7), (0.05496, 0.8498, -0.7), (0.05496, 0.6271, -0.7), (-0.153, 0.6271, -0.7), (-0.003163, 0.8973, -0.1), (-0.1096, 0.8181, -0.1), (-0.1098, 0.6595, 0.4), (0.04978, 0.5804, 0.4), (0.04978, 0.8968, 0.4), (0.103, 0.8177, 0.4), (-0.05639, 0.5808, -0.1), (-0.05661, 0.8968, 0.4), (-0.003163, 0.8181, -0.1), (-0.003415, 0.8177, 0.4), (0.05007, 0.5808, -0.1), (0.05007, 0.739, -0.1), (-0.05661, 0.7386, 0.4), (-0.1098, 0.8177, 0.4), (-0.1096, 0.6599, -0.1), (-0.05639, 0.739, -0.1), (0.103, 0.6595, 0.4), (-0.05639, 0.8973, -0.1), (0.1033, 0.6599, -0.1), (-0.05661, 0.5804, 0.4), (0.04978, 0.6595, 0.4), (-0.05661, 0.6595, 0.4), (-0.05639, 0.6599, -0.1), (-0.05661, 0.8177, 0.4), (0.05007, 0.6599, -0.1), (0.04978, 0.8177, 0.4), (-0.05639, 0.8181, -0.1), (0.05007, 0.8181, -0.1), (0.02318, 0.7386, 0.4), (0.07668, 0.8973, -0.1), (0.1033, 0.8577, -0.1), (-0.1096, 0.8577, -0.1), (-0.1098, 0.62, 0.4), (0.07638, 0.5804, 0.4), (0.07638, 0.8968, 0.4), (0.103, 0.8573, 0.4), (-0.08301, 0.5808, -0.1), (0.103, 0.7782, 0.4), (-0.03001, 0.8968, 0.4), (-0.003163, 0.7786, -0.1), (-0.003415, 0.8573, 0.4), (0.02345, 0.5808, -0.1), (-0.1098, 0.6991, 0.4), (0.02318, 0.8968, 0.4), (0.02345, 0.739, -0.1), (-0.08321, 0.7386, 0.4), (0.02318, 0.5804, 0.4), (-0.1098, 0.7782, 0.4), (-0.1096, 0.6995, -0.1), (0.02345, 0.8973, -0.1), (0.1033, 0.7786, -0.1), (0.07638, 0.7386, 0.4), (-0.1096, 0.7786, -0.1), (-0.08301, 0.739, -0.1), (0.103, 0.6991, 0.4), (-0.02978, 0.8973, -0.1), (0.1033, 0.6995, -0.1), (-0.08321, 0.8968, 0.4), (-0.003163, 0.8577, -0.1), (-0.003415, 0.7782, 0.4), (0.07668, 0.5808, -0.1), (0.07668, 0.739, -0.1), (-0.03001, 0.7386, 0.4), (-0.1098, 0.8573, 0.4), (-0.1096, 0.6203, -0.1), (-0.02978, 0.739, -0.1), (0.103, 0.62, 0.4), (-0.08301, 0.8973, -0.1), (0.1033, 0.6203, -0.1), (-0.08321, 0.5804, 0.4), (0.04978, 0.6991, 0.4), (0.04978, 0.62, 0.4), (0.02318, 0.6595, 0.4), (0.07638, 0.6595, 0.4), (-0.05661, 0.6991, 0.4), (-0.05661, 0.62, 0.4), (-0.08321, 0.6595, 0.4), (-0.03001, 0.6595, 0.4), (-0.08301, 0.6599, -0.1), (-0.02978, 0.6599, -0.1), (-0.05639, 0.6203, -0.1), (-0.05639, 0.6995, -0.1), (-0.05661, 0.8573, 0.4), (-0.05661, 0.7782, 0.4), (-0.08321, 0.8177, 0.4), (-0.03001, 0.8177, 0.4), (0.02345, 0.6599, -0.1), (0.07668, 0.6599, -0.1), (0.05007, 0.6203, -0.1), (0.05007, 0.6995, -0.1), (0.04978, 0.8573, 0.4), (0.04978, 0.7782, 0.4), (0.02318, 0.8177, 0.4), (0.07638, 0.8177, 0.4), (-0.08301, 0.8181, -0.1), (-0.02978, 0.8181, -0.1), (-0.05639, 0.7786, -0.1), (-0.05639, 0.8577, -0.1), (0.02345, 0.8181, -0.1), (0.07668, 0.8181, -0.1), (0.05007, 0.7786, -0.1), (0.05007, 0.8577, -0.1), (0.07668, 0.8577, -0.1), (0.07668, 0.7786, -0.1), (0.02345, 0.7786, -0.1), (-0.02978, 0.8577, -0.1), (-0.02978, 0.7786, -0.1), (-0.08301, 0.7786, -0.1), (0.07638, 0.7782, 0.4), (0.02318, 0.7782, 0.4), (0.02318, 0.8573, 0.4), (0.07668, 0.6995, -0.1), (0.07668, 0.6203, -0.1), (0.02345, 0.6203, -0.1), (-0.03001, 0.7782, 0.4), (-0.08321, 0.7782, 0.4), (-0.08321, 0.8573, 0.4), (-0.02978, 0.6995, -0.1), (-0.02978, 0.6203, -0.1), (0.07638, 0.6991, 0.4), (-0.03001, 0.6991, 0.4), (-0.08301, 0.6995, -0.1), (-0.03001, 0.62, 0.4), (0.02318, 0.6991, 0.4), (-0.08301, 0.6203, -0.1), (-0.08321, 0.62, 0.4), (0.07638, 0.62, 0.4), (-0.03001, 0.8573, 0.4), (0.02345, 0.6995, -0.1), (-0.08321, 0.6991, 0.4), (0.02318, 0.62, 0.4), (0.07638, 0.8573, 0.4), (-0.08301, 0.8577, -0.1), (0.02345, 0.8577, -0.1), (0.05397, 0.8803, -0.2), (-0.04587, 0.9401, -0.2), (0.06486, 0.945, -0.2), (0.08994, 0.8871, -0.2), (0.03683, 0.9137, -0.2), (-0.08755, 0.8981, -0.2), (0.08109, 0.9244, -0.2), (0.07434, 0.9355, -0.2), (-0.05308, 0.9361, -0.2), (-0.03611, 0.9135, -0.2), (0.04614, 0.8862, -0.2), (0.05836, 0.877, -0.2), (0.06955, 0.8685, -0.2), (-0.06057, 0.9477, -0.2), (0.03558, 0.8942, -0.2), (0.08994, 0.8712, -0.2), (0.05675, 0.8978, -0.2), (0.06665, 0.9086, -0.2), (0.08067, 0.8786, -0.2), (0.04659, 0.9059, -0.2), (0.05725, 0.9173, -0.2), (0.06898, 0.888, -0.2), (0.07839, 0.8978, -0.2), (0.05653, 0.9352, -0.2), (0.07685, 0.9197, -0.2), (0.04693, 0.9426, -0.2), (0.06676, 0.9274, -0.2), (-0.08223, 0.8803, -0.2), (-0.08755, 0.8864, -0.2), (-0.06986, 0.8661, -0.2), (-0.05706, 0.8984, -0.2), (-0.06775, 0.9123, -0.2), (-0.0796, 0.9277, -0.2), (-0.04604, 0.8841, -0.2), (-0.07613, 0.9232, -0.2), (-0.06382, 0.9301, -0.2), (-0.05645, 0.9204, -0.2), (-0.03508, 0.8923, -0.2), (-0.04584, 0.9065, -0.2), (-0.07099, 0.9395, -0.2), (-0.08012, 0.9034, -0.2), (-0.06893, 0.8899, -0.2), (-0.05722, 0.8757, -0.2), (-0.08465, 0.9089, -0.2)], [], [(36, 3, 173, 172), (32, 164, 166, 34, 33), (2, 178, 149, 177), (82, 1, 174, 37), (560, 476, 427, 485), (16, 194, 60, 14), (15, 231, 39, 232, 233, 234, 235, 237, 238, 236), (7, 198, 206, 77), (244, 245, 576, 579, 573), (11, 21, 201, 69), (23, 26, 45, 46, 28, 158), (38, 179, 150, 147), (41, 45, 26, 80, 81), (28, 46, 44, 43, 29), (43, 44, 42, 153), (46, 45, 41, 42, 44), (205, 204, 24, 202, 203), (48, 49, 22, 154), (148, 226, 230, 229, 228, 227, 59, 17, 27, 93, 92, 96), (354, 346, 181, 341), (30, 152, 144, 143, 31), (60, 194, 61, 62), (62, 61, 19, 4), (213, 63, 13, 12), (215, 214, 212, 64), (67, 68, 66, 65), (200, 70, 68, 67), (71, 72, 9, 8), (73, 74, 72, 71), (75, 76, 74, 73), (207, 197, 196, 76, 75), (217, 216, 25, 47), (81, 80, 79, 78), (220, 218, 210, 88), (35, 157, 156, 180), (87, 89, 191, 190), (183, 187, 84, 85, 86), (84, 187, 188, 95), (94, 185, 91, 83), (95, 188, 185, 94), (97, 99, 223, 225), (186, 189, 51, 184, 52, 332, 333, 53, 170, 331, 326, 330, 329, 328, 327), (224, 222, 90, 211), (104, 103, 101, 102), (124, 126, 122, 111), (221, 219, 100, 98), (106, 208, 209, 105), (558, 462, 159, 461), (133, 132, 131, 138), (120, 119, 114, 115), (126, 125, 110, 122), (123, 121, 125, 126), (112, 129, 123, 126, 124), (130, 137, 255, 127), (127, 255, 256, 107), (116, 128, 113, 119, 120), (138, 131, 128, 254), (131, 132, 121, 123, 129), (128, 131, 129, 112, 113), (137, 138, 254, 255), (118, 134, 137, 130), (134, 133, 138, 137), (139, 136, 135, 257), (140, 254, 128, 116, 117), (162, 165, 142, 163), (169, 167, 168, 161, 141, 160, 18, 192, 239, 20, 241, 242, 243, 240), (258, 269, 294, 293), (322, 323, 321, 324, 325, 320, 56, 58, 55, 315, 316, 57, 318, 319, 317), (266, 296, 176, 265), (267, 303, 296, 266), (262, 293, 301, 263), (263, 301, 297, 264), (264, 297, 292, 260), (260, 292, 303, 267), (288, 279, 280, 287), (287, 280, 273, 274), (279, 259, 272, 280), (280, 272, 50, 273), (283, 288, 287, 284), (284, 287, 274, 275), (282, 283, 284, 281), (281, 284, 275, 276), (268, 286, 285, 271), (271, 285, 278, 175), (290, 282, 281, 289), (289, 281, 276, 277), (286, 290, 289, 285), (285, 289, 277, 278), (301, 293, 294, 300), (300, 294, 279, 288), (293, 262, 261, 258), (294, 269, 259, 279), (297, 301, 300, 298), (298, 300, 288, 283), (292, 297, 298, 291), (291, 298, 283, 282), (176, 296, 295, 299), (299, 295, 286, 268), (303, 292, 291, 302), (302, 291, 282, 290), (296, 303, 302, 295), (295, 302, 290, 286), (314, 313, 312, 270, 311, 304, 310, 309, 308, 307, 306, 305), (353, 347, 336, 345), (352, 348, 338, 349), (351, 342, 337, 350), (348, 351, 350, 338), (335, 340, 351, 348), (340, 171, 342, 351), (343, 352, 349, 334), (54, 344, 352, 343), (344, 335, 348, 352), (339, 353, 345, 182), (334, 349, 353, 339), (349, 338, 347, 353), (347, 354, 341, 336), (338, 350, 354, 347), (350, 337, 346, 354), (426, 382, 355, 378), (425, 383, 359, 396), (424, 387, 356, 397), (423, 398, 370, 385), (557, 498, 447, 499), (556, 501, 439, 472), (421, 401, 369, 384), (420, 402, 372, 403), (419, 395, 368, 404), (418, 405, 363, 390), (417, 406, 373, 407), (416, 394, 367, 408), (414, 410, 374, 411), (413, 379, 364, 412), (410, 413, 412, 374), (370, 397, 413, 410), (397, 356, 379, 413), (394, 414, 411, 367), (359, 385, 414, 394), (385, 370, 410, 414), (382, 415, 386, 355), (367, 411, 415, 382), (554, 467, 0, 465), (406, 416, 408, 373), (369, 396, 416, 406), (396, 359, 394, 416), (389, 417, 407, 362), (358, 384, 417, 389), (384, 369, 406, 417), (377, 418, 390, 145), (362, 407, 418, 377), (407, 373, 405, 418), (402, 419, 404, 372), (365, 380, 419, 402), (380, 357, 395, 419), (393, 420, 403, 366), (5, 392, 420, 393), (392, 365, 402, 420), (381, 421, 384, 358), (366, 403, 421, 381), (403, 372, 401, 421), (553, 493, 443, 500), (552, 502, 448, 503), (551, 505, 441, 491), (395, 422, 399, 368), (550, 497, 376, 455), (383, 423, 385, 359), (368, 399, 423, 383), (399, 371, 398, 423), (398, 424, 397, 370), (371, 400, 424, 398), (400, 360, 387, 424), (401, 425, 396, 369), (372, 404, 425, 401), (404, 368, 383, 425), (405, 426, 378, 363), (373, 408, 426, 405), (408, 367, 382, 426), (548, 480, 391, 475), (546, 481, 388, 478), (545, 506, 449, 507), (544, 492, 442, 508), (543, 509, 434, 484), (542, 510, 450, 511), (541, 486, 436, 512), (539, 514, 451, 515), (538, 488, 438, 516), (537, 517, 431, 470), (536, 518, 452, 519), (535, 464, 432, 520), (534, 521, 428, 479), (533, 522, 453, 523), (532, 482, 444, 524), (531, 525, 435, 466), (530, 526, 454, 527), (529, 456, 361, 528), (526, 529, 528, 454), (146, 457, 529, 526), (457, 40, 456, 529), (488, 530, 527, 438), (409, 477, 530, 488), (477, 146, 526, 530), (438, 527, 531, 471), (527, 454, 525, 531), (522, 532, 524, 453), (435, 485, 532, 522), (485, 427, 482, 532), (492, 533, 523, 442), (466, 435, 522, 533), (480, 534, 479, 391), (442, 523, 534, 480), (523, 453, 521, 534), (518, 535, 520, 452), (376, 478, 535, 518), (478, 388, 464, 535), (486, 536, 519, 436), (455, 376, 518, 536), (467, 537, 470, 0), (436, 519, 537, 467), (519, 452, 517, 537), (514, 538, 516, 451), (483, 409, 488, 538), (487, 539, 515, 437), (151, 495, 539, 487), (495, 445, 514, 539), (437, 515, 540, 468), (515, 451, 513, 540), (510, 541, 512, 450), (439, 489, 541, 510), (474, 542, 511, 440), (375, 472, 542, 474), (472, 439, 510, 542), (440, 511, 543, 490), (511, 450, 509, 543), (506, 544, 508, 449), (497, 546, 478, 376), (447, 500, 546, 497), (501, 547, 489, 439), (448, 504, 547, 501), (449, 508, 548, 505), (508, 442, 480, 548), (502, 549, 504, 448), (499, 447, 497, 550), (463, 551, 491, 155), (433, 507, 551, 463), (507, 449, 505, 551), (459, 552, 503, 429), (108, 496, 552, 459), (496, 446, 502, 552), (498, 553, 500, 447), (430, 460, 553, 498), (460, 109, 493, 553), (509, 554, 465, 434), (450, 512, 554, 509), (512, 436, 467, 554), (451, 516, 555, 513), (516, 438, 471, 555), (469, 556, 472, 375), (503, 448, 501, 556), (473, 430, 498, 557), (517, 558, 461, 431), (452, 520, 558, 517), (520, 432, 462, 558), (521, 559, 458, 428), (453, 524, 559, 521), (524, 444, 494, 559), (525, 560, 485, 435), (454, 528, 560, 525), (528, 361, 476, 560), (573, 579, 582, 572), (572, 582, 577, 571, 561), (195, 248, 590, 588, 247), (571, 577, 580, 575), (575, 580, 565, 6), (10, 584, 586), (580, 577, 578, 581), (581, 578, 585, 587), (565, 580, 581, 10), (10, 581, 587, 584), (582, 579, 564, 583), (583, 564, 193), (579, 576, 564), (577, 582, 583, 578), (578, 583, 193, 585), (584, 587, 568, 563), (587, 585, 567, 568), (585, 193, 567), (586, 584, 563, 246, 199), (247, 588, 589), (569, 253, 562), (574, 569, 562, 252, 251), (589, 588, 602, 601, 566), (588, 590, 603, 602), (593, 595, 596, 600), (591, 594, 598, 599), (595, 592, 597, 596), (592, 591, 599, 597), (597, 599, 570, 253), (599, 598, 249, 570), (596, 597, 253, 569), (600, 596, 569, 574), (602, 603, 594, 591), (601, 602, 591, 592), (593, 250, 595), (604, 566, 601), (250, 604, 601, 592, 595)])
_uv = me_cube_001.uv_layers.new(name='UVMap')
_uv.uv.foreach_set('vector', [0.4385, 0.6308, 0.4189, 0.6308, 0.4189, 0.6077, 0.4385, 0.6077, 0.4921, 0.6152, 0.4726, 0.6152, 0.4726, 0.5879, 0.4951, 0.5879, 0.4951, 0.6152, 0.4065, 0.6308, 0.4065, 0.6835, 0.377, 0.6835, 0.377, 0.6308, 0.4385, 0.6077, 0.4189, 0.6077, 0.4189, 0.584, 0.4385, 0.584, 0.4435, 0.9604, 0.4435, 1.0, 0.4302, 1.0, 0.4302, 0.9604, 0.12, 0.08225, 0.07686, 0.08225, 0.07686, 0.01181, 0.12, 0.01181, 0.124, 0.08225, 0.124, 0.3996, 0.09287, 0.5545, 0.01545, 0.5545, 0.0, 0.4247, 0.0, 0.3278, 0.02133, 0.08225, 0.05665, 0.08225, 0.05806, 0.373, 0.08329, 0.08225, 0.1963, 0.3595, 0.1562, 0.3595, 0.1562, 0.2902, 0.1963, 0.2902, 0.1525, 0.266, 0.1562, 0.2717, 0.1562, 0.2785, 0.1516, 0.2859, 0.1461, 0.2758, 0.1552, 0.2636, 0.124, 0.2636, 0.124, 0.1835, 0.1552, 0.1835, 0.5, 0.8418, 0.4961, 0.8418, 0.4922, 0.8418, 0.4922, 0.8243, 0.497, 0.8243, 0.5, 0.8243, 0.4189, 0.5743, 0.4189, 0.6308, 0.377, 0.6308, 0.377, 0.5743, 0.4835, 0.8418, 0.4922, 0.8418, 0.4961, 0.8418, 0.4961, 0.8725, 0.4835, 0.8725, 0.497, 0.8243, 0.4922, 0.8243, 0.4903, 0.8243, 0.4903, 0.8125, 0.497, 0.8125, 0.4903, 0.8125, 0.4903, 0.8243, 0.4835, 0.8243, 0.4835, 0.8125, 0.4922, 0.8243, 0.4922, 0.8418, 0.4835, 0.8418, 0.4835, 0.8243, 0.4903, 0.8243, 0.4835, 0.9297, 0.4961, 0.9297, 0.4989, 0.9297, 0.4989, 0.965, 0.4835, 0.965, 0.4835, 0.965, 0.4989, 0.965, 0.4989, 1.0, 0.4835, 1.0, 0.377, 0.5645, 0.377, 0.621, 0.3713, 0.662, 0.3556, 0.698, 0.2989, 0.7901, 0.2515, 0.915, 0.2361, 1.0, 0.208, 1.0, 0.208, 0.8906, 0.2548, 0.7468, 0.3376, 0.642, 0.3509, 0.5645, 0.4249, 0.2363, 0.4024, 0.2363, 0.4024, 0.1914, 0.4249, 0.1914, 0.4835, 0.6835, 0.4726, 0.6835, 0.4726, 0.6489, 0.4921, 0.6489, 0.4921, 0.6835, 0.07686, 0.01181, 0.07686, 0.08225, 0.04089, 0.08225, 0.04089, 0.01181, 0.04089, 0.01181, 0.04089, 0.08225, 0.0, 0.08225, 0.0, 0.01181, 0.1552, 0.06771, 0.124, 0.06771, 0.124, 0.01181, 0.1552, 0.01181, 0.1552, 0.1065, 0.124, 0.1065, 0.124, 0.06771, 0.1552, 0.06771, 0.1552, 0.15, 0.124, 0.15, 0.124, 0.1065, 0.1552, 0.1065, 0.1552, 0.1835, 0.124, 0.1835, 0.124, 0.15, 0.1552, 0.15, 0.1963, 0.06874, 0.1562, 0.06874, 0.1562, 0.007906, 0.1963, 0.007905, 0.1963, 0.1502, 0.1562, 0.1502, 0.1562, 0.06874, 0.1963, 0.06874, 0.1963, 0.2231, 0.1562, 0.2231, 0.1562, 0.1502, 0.1963, 0.1502, 0.1963, 0.2902, 0.1562, 0.2902, 0.1562, 0.2636, 0.1562, 0.2231, 0.1963, 0.2231, 0.4835, 0.9, 0.4961, 0.9, 0.4961, 0.9297, 0.4835, 0.9297, 0.4835, 0.8725, 0.4961, 0.8725, 0.4961, 0.9, 0.4835, 0.9, 0.3602, 0.2402, 0.3602, 0.1699, 0.3994, 0.1699, 0.3994, 0.2402, 0.4405, 0.6308, 0.4405, 0.6835, 0.4065, 0.6835, 0.4065, 0.6308, 0.3194, 0.002063, 0.3418, 0.002063, 0.3418, 0.02935, 0.3194, 0.02935, 0.2998, 0.04496, 0.2686, 0.04496, 0.2686, 0.01372, 0.2686, 0.002028, 0.2998, 0.002028, 0.2686, 0.01372, 0.2686, 0.04496, 0.2518, 0.04496, 0.2518, 0.01372, 0.2244, 0.01372, 0.2244, 0.04496, 0.208, 0.04496, 0.208, 0.01372, 0.2518, 0.01372, 0.2518, 0.04496, 0.2244, 0.04496, 0.2244, 0.01372, 0.3194, 0.02935, 0.3602, 0.02935, 0.3602, 0.09962, 0.3194, 0.09962, 0.422, 0.5645, 0.4111, 0.5276, 0.4098, 0.5058, 0.4024, 0.4732, 0.4024, 0.4556, 0.414, 0.4471, 0.4143, 0.403, 0.4179, 0.371, 0.4418, 0.371, 0.476, 0.3782, 0.4951, 0.3849, 0.4918, 0.419, 0.4614, 0.4152, 0.4377, 0.4206, 0.4394, 0.5645, 0.3602, 0.09962, 0.3602, 0.02935, 0.3994, 0.02935, 0.3994, 0.09962, 0.3602, 0.1699, 0.3602, 0.09962, 0.3994, 0.09962, 0.3994, 0.1699, 0.6689, 0.7306, 0.6376, 0.7306, 0.6376, 0.6875, 0.6689, 0.6876, 0.3194, 0.1699, 0.3602, 0.1699, 0.3602, 0.2402, 0.3194, 0.2402, 0.3194, 0.09962, 0.3602, 0.09962, 0.3602, 0.1699, 0.3194, 0.1699, 0.5931, 0.9604, 0.6064, 0.9604, 0.6064, 1.0, 0.5931, 1.0, 0.6064, 0.8867, 0.6064, 0.8301, 0.6499, 0.8301, 0.6499, 0.8867, 0.7217, 0.7454, 0.6904, 0.7454, 0.6904, 0.7013, 0.7217, 0.7013, 0.6376, 0.7306, 0.6064, 0.7306, 0.6064, 0.6875, 0.6376, 0.6875, 0.6376, 0.7736, 0.6064, 0.7736, 0.6064, 0.7306, 0.6376, 0.7306, 0.6689, 0.7736, 0.6499, 0.7736, 0.6376, 0.7736, 0.6376, 0.7306, 0.6689, 0.7306, 0.6499, 1.0, 0.6499, 0.9434, 0.6904, 0.9434, 0.6904, 1.0, 0.6904, 1.0, 0.6904, 0.9434, 0.7324, 0.9434, 0.7324, 1.0, 0.7217, 0.8301, 0.6904, 0.8301, 0.6904, 0.7736, 0.6904, 0.7454, 0.7217, 0.7454, 0.6499, 0.8867, 0.6499, 0.8301, 0.6904, 0.8301, 0.6904, 0.8868, 0.6499, 0.8301, 0.6064, 0.8301, 0.6064, 0.7736, 0.6376, 0.7736, 0.6499, 0.7736, 0.6904, 0.8301, 0.6499, 0.8301, 0.6499, 0.7736, 0.6689, 0.7736, 0.6904, 0.7736, 0.6499, 0.9434, 0.6499, 0.8867, 0.6904, 0.8868, 0.6904, 0.9434, 0.6064, 1.0, 0.6064, 0.9434, 0.6499, 0.9434, 0.6499, 1.0, 0.6064, 0.9434, 0.6064, 0.8867, 0.6499, 0.8867, 0.6499, 0.9434, 0.7324, 0.9434, 0.6904, 0.9434, 0.6904, 0.8868, 0.7324, 0.8868, 0.7324, 0.8868, 0.6904, 0.8868, 0.6904, 0.8301, 0.7217, 0.8301, 0.7324, 0.8301, 0.4921, 0.6489, 0.4726, 0.6489, 0.4726, 0.6152, 0.4921, 0.6152, 0.2002, 0.5013, 0.1884, 0.5394, 0.1708, 0.5545, 0.1498, 0.5545, 0.1364, 0.542, 0.124, 0.5137, 0.124, 0.4608, 0.1354, 0.3915, 0.1434, 0.3756, 0.1615, 0.3595, 0.1642, 0.3595, 0.1814, 0.3783, 0.188, 0.3923, 0.2002, 0.4634, 0.4024, 0.3429, 0.3823, 0.3986, 0.3701, 0.3698, 0.3836, 0.31, 0.2913, 0.04496, 0.305, 0.1197, 0.3194, 0.13, 0.3155, 0.1751, 0.3094, 0.2268, 0.3027, 0.2402, 0.2864, 0.2402, 0.2804, 0.1389, 0.2731, 0.1255, 0.269, 0.1027, 0.2161, 0.1248, 0.208, 0.113, 0.208, 0.08652, 0.2161, 0.08572, 0.2753, 0.04496, 0.2192, 0.2743, 0.2237, 0.2989, 0.208, 0.3109, 0.208, 0.2916, 0.2454, 0.2528, 0.2488, 0.2818, 0.2237, 0.2989, 0.2192, 0.2743, 0.3897, 0.2835, 0.3836, 0.31, 0.355, 0.2824, 0.359, 0.2542, 0.359, 0.2542, 0.355, 0.2824, 0.3237, 0.2694, 0.3254, 0.2434, 0.3254, 0.2434, 0.3237, 0.2694, 0.2852, 0.2674, 0.2845, 0.2402, 0.2845, 0.2402, 0.2852, 0.2674, 0.2488, 0.2818, 0.2454, 0.2528, 0.3359, 0.4173, 0.3545, 0.4386, 0.3409, 0.4982, 0.3264, 0.4847, 0.3264, 0.4847, 0.3409, 0.4982, 0.3259, 0.5645, 0.3151, 0.5645, 0.3545, 0.4386, 0.3623, 0.4543, 0.3495, 0.5094, 0.3409, 0.4982, 0.3409, 0.4982, 0.3495, 0.5094, 0.3368, 0.5645, 0.3259, 0.5645, 0.3145, 0.4086, 0.3359, 0.4173, 0.3264, 0.4847, 0.3099, 0.4788, 0.3099, 0.4788, 0.3264, 0.4847, 0.3151, 0.5645, 0.3042, 0.5645, 0.289, 0.4052, 0.3145, 0.4086, 0.3099, 0.4788, 0.2909, 0.4767, 0.2909, 0.4767, 0.3099, 0.4788, 0.3042, 0.5645, 0.2933, 0.5645, 0.2344, 0.4377, 0.2466, 0.4258, 0.2579, 0.4886, 0.2476, 0.5011, 0.2476, 0.5011, 0.2579, 0.4886, 0.2716, 0.5645, 0.2607, 0.5645, 0.2644, 0.4131, 0.289, 0.4052, 0.2909, 0.4767, 0.2723, 0.4793, 0.2723, 0.4793, 0.2909, 0.4767, 0.2933, 0.5645, 0.2825, 0.5645, 0.2466, 0.4258, 0.2644, 0.4131, 0.2723, 0.4793, 0.2579, 0.4886, 0.2579, 0.4886, 0.2723, 0.4793, 0.2825, 0.5645, 0.2716, 0.5645, 0.355, 0.2824, 0.3836, 0.31, 0.3701, 0.3698, 0.3466, 0.342, 0.3466, 0.342, 0.3701, 0.3698, 0.3545, 0.4386, 0.3359, 0.4173, 0.3836, 0.31, 0.3897, 0.2835, 0.4024, 0.317, 0.4024, 0.3429, 0.3701, 0.3698, 0.3823, 0.3986, 0.3623, 0.4543, 0.3545, 0.4386, 0.3237, 0.2694, 0.355, 0.2824, 0.3466, 0.342, 0.3196, 0.3317, 0.3196, 0.3317, 0.3466, 0.342, 0.3359, 0.4173, 0.3145, 0.4086, 0.2852, 0.2674, 0.3237, 0.2694, 0.3196, 0.3317, 0.287, 0.3308, 0.287, 0.3308, 0.3196, 0.3317, 0.3145, 0.4086, 0.289, 0.4052, 0.208, 0.3109, 0.2237, 0.2989, 0.234, 0.3562, 0.2212, 0.3744, 0.2212, 0.3744, 0.234, 0.3562, 0.2466, 0.4258, 0.2344, 0.4377, 0.2488, 0.2818, 0.2852, 0.2674, 0.287, 0.3308, 0.2559, 0.3414, 0.2559, 0.3414, 0.287, 0.3308, 0.289, 0.4052, 0.2644, 0.4131, 0.2237, 0.2989, 0.2488, 0.2818, 0.2559, 0.3414, 0.234, 0.3562, 0.234, 0.3562, 0.2559, 0.3414, 0.2644, 0.4131, 0.2466, 0.4258, 0.4114, 0.04185, 0.4204, 0.02558, 0.443, 0.05323, 0.4668, 0.02187, 0.4806, 0.04178, 0.494, 0.0693, 0.4818, 0.1293, 0.485, 0.1591, 0.4457, 0.1632, 0.4118, 0.1582, 0.4134, 0.1193, 0.4024, 0.06987, 0.4698, 0.2363, 0.4474, 0.2363, 0.4474, 0.1914, 0.4698, 0.1914, 0.4698, 0.3261, 0.4474, 0.3261, 0.4474, 0.2812, 0.4698, 0.2812, 0.4249, 0.3261, 0.4024, 0.3261, 0.4024, 0.2812, 0.4249, 0.2812, 0.4474, 0.3261, 0.4249, 0.3261, 0.4249, 0.2812, 0.4474, 0.2812, 0.4474, 0.371, 0.4249, 0.371, 0.4249, 0.3261, 0.4474, 0.3261, 0.4249, 0.371, 0.4024, 0.371, 0.4024, 0.3261, 0.4249, 0.3261, 0.4923, 0.3261, 0.4698, 0.3261, 0.4698, 0.2812, 0.4923, 0.2812, 0.4923, 0.371, 0.4698, 0.371, 0.4698, 0.3261, 0.4923, 0.3261, 0.4698, 0.371, 0.4474, 0.371, 0.4474, 0.3261, 0.4698, 0.3261, 0.4923, 0.2363, 0.4698, 0.2363, 0.4698, 0.1914, 0.4923, 0.1914, 0.4923, 0.2812, 0.4698, 0.2812, 0.4698, 0.2363, 0.4923, 0.2363, 0.4698, 0.2812, 0.4474, 0.2812, 0.4474, 0.2363, 0.4698, 0.2363, 0.4474, 0.2363, 0.4249, 0.2363, 0.4249, 0.1914, 0.4474, 0.1914, 0.4474, 0.2812, 0.4249, 0.2812, 0.4249, 0.2363, 0.4474, 0.2363, 0.4249, 0.2812, 0.4024, 0.2812, 0.4024, 0.2363, 0.4249, 0.2363, 0.026, 0.7216, 0.026, 0.7773, 0.0, 0.7773, 0.0, 0.7216, 0.13, 0.7216, 0.13, 0.7773, 0.104, 0.7773, 0.104, 0.7216, 0.13, 0.9443, 0.13, 1.0, 0.104, 1.0, 0.104, 0.9443, 0.13, 0.8329, 0.13, 0.8886, 0.104, 0.8886, 0.104, 0.8329, 0.5665, 0.7231, 0.5798, 0.7231, 0.5798, 0.7627, 0.5665, 0.7627, 0.5133, 0.8022, 0.5266, 0.8022, 0.5266, 0.8418, 0.5133, 0.8418, 0.13, 0.6102, 0.13, 0.6659, 0.104, 0.6659, 0.104, 0.6102, 0.182, 0.6102, 0.182, 0.6659, 0.156, 0.6659, 0.156, 0.6102, 0.182, 0.7216, 0.182, 0.7773, 0.156, 0.7773, 0.156, 0.7216, 0.026, 0.6102, 0.026, 0.6659, 0.0, 0.6659, 0.0, 0.6102, 0.078, 0.6102, 0.078, 0.6659, 0.052, 0.6659, 0.052, 0.6102, 0.078, 0.7216, 0.078, 0.7773, 0.052, 0.7773, 0.052, 0.7216, 0.078, 0.8329, 0.078, 0.8886, 0.052, 0.8886, 0.052, 0.8329, 0.078, 0.9443, 0.078, 1.0, 0.052, 1.0, 0.052, 0.9443, 0.078, 0.8886, 0.078, 0.9443, 0.052, 0.9443, 0.052, 0.8886, 0.104, 0.8886, 0.104, 0.9443, 0.078, 0.9443, 0.078, 0.8886, 0.104, 0.9443, 0.104, 1.0, 0.078, 1.0, 0.078, 0.9443, 0.078, 0.7773, 0.078, 0.8329, 0.052, 0.8329, 0.052, 0.7773, 0.104, 0.7773, 0.104, 0.8329, 0.078, 0.8329, 0.078, 0.7773, 0.104, 0.8329, 0.104, 0.8886, 0.078, 0.8886, 0.078, 0.8329, 0.026, 0.7773, 0.026, 0.8329, 0.0, 0.8329, 0.0, 0.7773, 0.052, 0.7773, 0.052, 0.8329, 0.026, 0.8329, 0.026, 0.7773, 0.5399, 0.9604, 0.5532, 0.9604, 0.5532, 1.0, 0.5399, 1.0, 0.078, 0.6659, 0.078, 0.7216, 0.052, 0.7216, 0.052, 0.6659, 0.104, 0.6659, 0.104, 0.7216, 0.078, 0.7216, 0.078, 0.6659, 0.104, 0.7216, 0.104, 0.7773, 0.078, 0.7773, 0.078, 0.7216, 0.078, 0.5545, 0.078, 0.6102, 0.052, 0.6102, 0.052, 0.5545, 0.104, 0.5545, 0.104, 0.6102, 0.078, 0.6102, 0.078, 0.5545, 0.104, 0.6102, 0.104, 0.6659, 0.078, 0.6659, 0.078, 0.6102, 0.026, 0.5545, 0.026, 0.6102, 0.0, 0.6102, 0.0, 0.5545, 0.052, 0.5545, 0.052, 0.6102, 0.026, 0.6102, 0.026, 0.5545, 0.052, 0.6102, 0.052, 0.6659, 0.026, 0.6659, 0.026, 0.6102, 0.182, 0.6659, 0.182, 0.7216, 0.156, 0.7216, 0.156, 0.6659, 0.208, 0.6659, 0.208, 0.7216, 0.182, 0.7216, 0.182, 0.6659, 0.208, 0.7216, 0.208, 0.7773, 0.182, 0.7773, 0.182, 0.7216, 0.182, 0.5545, 0.182, 0.6102, 0.156, 0.6102, 0.156, 0.5545, 0.208, 0.5545, 0.208, 0.6102, 0.182, 0.6102, 0.182, 0.5545, 0.208, 0.6102, 0.208, 0.6659, 0.182, 0.6659, 0.182, 0.6102, 0.13, 0.5545, 0.13, 0.6102, 0.104, 0.6102, 0.104, 0.5545, 0.156, 0.5545, 0.156, 0.6102, 0.13, 0.6102, 0.13, 0.5545, 0.156, 0.6102, 0.156, 0.6659, 0.13, 0.6659, 0.13, 0.6102, 0.5931, 0.7231, 0.6064, 0.7231, 0.6064, 0.7627, 0.5931, 0.7627, 0.5133, 0.7231, 0.5266, 0.7231, 0.5266, 0.7627, 0.5133, 0.7627, 0.3903, 0.7231, 0.3903, 0.7626, 0.377, 0.7626, 0.377, 0.7231, 0.182, 0.7773, 0.182, 0.8329, 0.156, 0.8329, 0.156, 0.7773, 0.5665, 0.8022, 0.5798, 0.8022, 0.5798, 0.8418, 0.5665, 0.8418, 0.13, 0.7773, 0.13, 0.8329, 0.104, 0.8329, 0.104, 0.7773, 0.156, 0.7773, 0.156, 0.8329, 0.13, 0.8329, 0.13, 0.7773, 0.156, 0.8329, 0.156, 0.8886, 0.13, 0.8886, 0.13, 0.8329, 0.13, 0.8886, 0.13, 0.9443, 0.104, 0.9443, 0.104, 0.8886, 0.156, 0.8886, 0.156, 0.9443, 0.13, 0.9443, 0.13, 0.8886, 0.156, 0.9443, 0.156, 1.0, 0.13, 1.0, 0.13, 0.9443, 0.13, 0.6659, 0.13, 0.7216, 0.104, 0.7216, 0.104, 0.6659, 0.156, 0.6659, 0.156, 0.7216, 0.13, 0.7216, 0.13, 0.6659, 0.156, 0.7216, 0.156, 0.7773, 0.13, 0.7773, 0.13, 0.7216, 0.026, 0.6659, 0.026, 0.7216, 0.0, 0.7216, 0.0, 0.6659, 0.052, 0.6659, 0.052, 0.7216, 0.026, 0.7216, 0.026, 0.6659, 0.052, 0.7216, 0.052, 0.7773, 0.026, 0.7773, 0.026, 0.7216, 0.3903, 0.8022, 0.3903, 0.8418, 0.377, 0.8418, 0.377, 0.8022, 0.5931, 0.8022, 0.6064, 0.8022, 0.6064, 0.8418, 0.5931, 0.8418, 0.4169, 0.7231, 0.4169, 0.7626, 0.4036, 0.7626, 0.4036, 0.7231, 0.4169, 0.8022, 0.4169, 0.8418, 0.4036, 0.8418, 0.4036, 0.8022, 0.5133, 0.9604, 0.5266, 0.9604, 0.5266, 1.0, 0.5133, 1.0, 0.5133, 0.8813, 0.5266, 0.8813, 0.5266, 0.9209, 0.5133, 0.9209, 0.5399, 0.8813, 0.5532, 0.8813, 0.5532, 0.9209, 0.5399, 0.9209, 0.4701, 0.7231, 0.4701, 0.7626, 0.4568, 0.7626, 0.4568, 0.7231, 0.4701, 0.8022, 0.4701, 0.8418, 0.4568, 0.8418, 0.4568, 0.8022, 0.5665, 0.9604, 0.5798, 0.9604, 0.5798, 1.0, 0.5665, 1.0, 0.5665, 0.8813, 0.5798, 0.8813, 0.5798, 0.9209, 0.5665, 0.9209, 0.5931, 0.8813, 0.6064, 0.8813, 0.6064, 0.9209, 0.5931, 0.9209, 0.3903, 0.8813, 0.3903, 0.9209, 0.377, 0.9209, 0.377, 0.8813, 0.4169, 0.8813, 0.4169, 0.9209, 0.4036, 0.9209, 0.4036, 0.8813, 0.4169, 0.9604, 0.4169, 1.0, 0.4036, 1.0, 0.4036, 0.9604, 0.4435, 0.8813, 0.4435, 0.9209, 0.4302, 0.9209, 0.4302, 0.8813, 0.4701, 0.8813, 0.4701, 0.9209, 0.4568, 0.9209, 0.4568, 0.8813, 0.4701, 0.9604, 0.4701, 1.0, 0.4568, 1.0, 0.4568, 0.9604, 0.4701, 0.9209, 0.4701, 0.9604, 0.4568, 0.9604, 0.4568, 0.9209, 0.4835, 0.9209, 0.4835, 0.9604, 0.4701, 0.9604, 0.4701, 0.9209, 0.4835, 0.9604, 0.4835, 1.0, 0.4701, 1.0, 0.4701, 0.9604, 0.4701, 0.8418, 0.4701, 0.8813, 0.4568, 0.8813, 0.4568, 0.8418, 0.4835, 0.8418, 0.4835, 0.8813, 0.4701, 0.8813, 0.4701, 0.8418, 0.4835, 0.8813, 0.4835, 0.9209, 0.4701, 0.9209, 0.4701, 0.8813, 0.4568, 0.8418, 0.4568, 0.8813, 0.4435, 0.8813, 0.4435, 0.8418, 0.4568, 0.8813, 0.4568, 0.9209, 0.4435, 0.9209, 0.4435, 0.8813, 0.4169, 0.9209, 0.4169, 0.9604, 0.4036, 0.9604, 0.4036, 0.9209, 0.4302, 0.9209, 0.4302, 0.9604, 0.4169, 0.9604, 0.4169, 0.9209, 0.4302, 0.9604, 0.4302, 1.0, 0.4169, 1.0, 0.4169, 0.9604, 0.4169, 0.8418, 0.4169, 0.8813, 0.4036, 0.8813, 0.4036, 0.8418, 0.4302, 0.8813, 0.4302, 0.9209, 0.4169, 0.9209, 0.4169, 0.8813, 0.3903, 0.8418, 0.3903, 0.8813, 0.377, 0.8813, 0.377, 0.8418, 0.4036, 0.8418, 0.4036, 0.8813, 0.3903, 0.8813, 0.3903, 0.8418, 0.4036, 0.8813, 0.4036, 0.9209, 0.3903, 0.9209, 0.3903, 0.8813, 0.5798, 0.8813, 0.5931, 0.8813, 0.5931, 0.9209, 0.5798, 0.9209, 0.5798, 0.8418, 0.5931, 0.8418, 0.5931, 0.8813, 0.5798, 0.8813, 0.5931, 0.8418, 0.6064, 0.8418, 0.6064, 0.8813, 0.5931, 0.8813, 0.5532, 0.8813, 0.5665, 0.8813, 0.5665, 0.9209, 0.5532, 0.9209, 0.5665, 0.8418, 0.5798, 0.8418, 0.5798, 0.8813, 0.5665, 0.8813, 0.5532, 0.9604, 0.5665, 0.9604, 0.5665, 1.0, 0.5532, 1.0, 0.5532, 0.9209, 0.5665, 0.9209, 0.5665, 0.9604, 0.5532, 0.9604, 0.5665, 0.9209, 0.5798, 0.9209, 0.5798, 0.9604, 0.5665, 0.9604, 0.4701, 0.7626, 0.4701, 0.8022, 0.4568, 0.8022, 0.4568, 0.7626, 0.4835, 0.8022, 0.4835, 0.8418, 0.4701, 0.8418, 0.4701, 0.8022, 0.4701, 0.6835, 0.4701, 0.7231, 0.4568, 0.7231, 0.4568, 0.6835, 0.4835, 0.6835, 0.4835, 0.7231, 0.4701, 0.7231, 0.4701, 0.6835, 0.4835, 0.7231, 0.4835, 0.7626, 0.4701, 0.7626, 0.4701, 0.7231, 0.4568, 0.6835, 0.4568, 0.7231, 0.4435, 0.7231, 0.4435, 0.6835, 0.4568, 0.7231, 0.4568, 0.7626, 0.4435, 0.7626, 0.4435, 0.7231, 0.5266, 0.8813, 0.5399, 0.8813, 0.5399, 0.9209, 0.5266, 0.9209, 0.5266, 0.8418, 0.5399, 0.8418, 0.5399, 0.8813, 0.5266, 0.8813, 0.5, 0.8813, 0.5133, 0.8813, 0.5133, 0.9209, 0.5, 0.9209, 0.5, 0.8418, 0.5133, 0.8418, 0.5133, 0.8813, 0.5, 0.8813, 0.5133, 0.8418, 0.5266, 0.8418, 0.5266, 0.8813, 0.5133, 0.8813, 0.5, 0.9209, 0.5133, 0.9209, 0.5133, 0.9604, 0.5, 0.9604, 0.5133, 0.9209, 0.5266, 0.9209, 0.5266, 0.9604, 0.5133, 0.9604, 0.4169, 0.7626, 0.4169, 0.8022, 0.4036, 0.8022, 0.4036, 0.7626, 0.5798, 0.8022, 0.5931, 0.8022, 0.5931, 0.8418, 0.5798, 0.8418, 0.5798, 0.7627, 0.5931, 0.7627, 0.5931, 0.8022, 0.5798, 0.8022, 0.5266, 0.8022, 0.5399, 0.8022, 0.5399, 0.8418, 0.5266, 0.8418, 0.5266, 0.7627, 0.5399, 0.7627, 0.5399, 0.8022, 0.5266, 0.8022, 0.4036, 0.7626, 0.4036, 0.8022, 0.3903, 0.8022, 0.3903, 0.7626, 0.4036, 0.8022, 0.4036, 0.8418, 0.3903, 0.8418, 0.3903, 0.8022, 0.5266, 0.7231, 0.5399, 0.7231, 0.5399, 0.7627, 0.5266, 0.7627, 0.5665, 0.7627, 0.5798, 0.7627, 0.5798, 0.8022, 0.5665, 0.8022, 0.3903, 0.6835, 0.3903, 0.7231, 0.377, 0.7231, 0.377, 0.6835, 0.4036, 0.6835, 0.4036, 0.7231, 0.3903, 0.7231, 0.3903, 0.6835, 0.4036, 0.7231, 0.4036, 0.7626, 0.3903, 0.7626, 0.3903, 0.7231, 0.5, 0.7231, 0.5133, 0.7231, 0.5133, 0.7627, 0.5, 0.7627, 0.5, 0.6836, 0.5133, 0.6836, 0.5133, 0.7231, 0.5, 0.7231, 0.5133, 0.6836, 0.5266, 0.6836, 0.5266, 0.7231, 0.5133, 0.7231, 0.5798, 0.7231, 0.5931, 0.7231, 0.5931, 0.7627, 0.5798, 0.7627, 0.5798, 0.6836, 0.5931, 0.6836, 0.5931, 0.7231, 0.5798, 0.7231, 0.5931, 0.6836, 0.6064, 0.6836, 0.6064, 0.7231, 0.5931, 0.7231, 0.5266, 0.9604, 0.5399, 0.9604, 0.5399, 1.0, 0.5266, 1.0, 0.5266, 0.9209, 0.5399, 0.9209, 0.5399, 0.9604, 0.5266, 0.9604, 0.5399, 0.9209, 0.5532, 0.9209, 0.5532, 0.9604, 0.5399, 0.9604, 0.4568, 0.7626, 0.4568, 0.8022, 0.4435, 0.8022, 0.4435, 0.7626, 0.4568, 0.8022, 0.4568, 0.8418, 0.4435, 0.8418, 0.4435, 0.8022, 0.5, 0.8022, 0.5133, 0.8022, 0.5133, 0.8418, 0.5, 0.8418, 0.5133, 0.7627, 0.5266, 0.7627, 0.5266, 0.8022, 0.5133, 0.8022, 0.5665, 0.6836, 0.5798, 0.6836, 0.5798, 0.7231, 0.5665, 0.7231, 0.5798, 0.9604, 0.5931, 0.9604, 0.5931, 1.0, 0.5798, 1.0, 0.5798, 0.9209, 0.5931, 0.9209, 0.5931, 0.9604, 0.5798, 0.9604, 0.5931, 0.9209, 0.6064, 0.9209, 0.6064, 0.9604, 0.5931, 0.9604, 0.3903, 0.9209, 0.3903, 0.9604, 0.377, 0.9604, 0.377, 0.9209, 0.4036, 0.9209, 0.4036, 0.9604, 0.3903, 0.9604, 0.3903, 0.9209, 0.4036, 0.9604, 0.4036, 1.0, 0.3903, 1.0, 0.3903, 0.9604, 0.4435, 0.9209, 0.4435, 0.9604, 0.4302, 0.9604, 0.4302, 0.9209, 0.4568, 0.9209, 0.4568, 0.9604, 0.4435, 0.9604, 0.4435, 0.9209, 0.4568, 0.9604, 0.4568, 1.0, 0.4435, 1.0, 0.4435, 0.9604, 0.1461, 0.2758, 0.1516, 0.2859, 0.1458, 0.2953, 0.1405, 0.2842, 0.1405, 0.2842, 0.1458, 0.2953, 0.1397, 0.3051, 0.1343, 0.2935, 0.1383, 0.2875, 0.4405, 0.5946, 0.4439, 0.5897, 0.4493, 0.598, 0.4432, 0.6121, 0.4405, 0.6083, 0.1343, 0.2935, 0.1397, 0.3051, 0.1346, 0.3132, 0.1291, 0.3014, 0.1291, 0.3014, 0.1346, 0.3132, 0.1297, 0.321, 0.124, 0.3091, 0.1354, 0.3329, 0.1395, 0.3425, 0.1347, 0.3498, 0.1346, 0.3132, 0.1397, 0.3051, 0.1446, 0.3159, 0.1399, 0.3245, 0.1399, 0.3245, 0.1446, 0.3159, 0.1497, 0.327, 0.1447, 0.3347, 0.1297, 0.321, 0.1346, 0.3132, 0.1399, 0.3245, 0.1354, 0.3329, 0.1354, 0.3329, 0.1399, 0.3245, 0.1447, 0.3347, 0.1395, 0.3425, 0.1458, 0.2953, 0.1516, 0.2859, 0.1562, 0.2944, 0.1505, 0.305, 0.1505, 0.305, 0.1562, 0.2944, 0.1562, 0.317, 0.1516, 0.2859, 0.1562, 0.2785, 0.1562, 0.2944, 0.1397, 0.3051, 0.1458, 0.2953, 0.1505, 0.305, 0.1446, 0.3159, 0.1446, 0.3159, 0.1505, 0.305, 0.1562, 0.317, 0.1497, 0.327, 0.1395, 0.3425, 0.1447, 0.3347, 0.1484, 0.3428, 0.1437, 0.3522, 0.1447, 0.3347, 0.1497, 0.327, 0.1518, 0.3316, 0.1484, 0.3428, 0.1497, 0.327, 0.1562, 0.317, 0.1518, 0.3316, 0.1347, 0.3498, 0.1395, 0.3425, 0.1437, 0.3522, 0.14, 0.3582, 0.1344, 0.3576, 0.4405, 0.6083, 0.4432, 0.6121, 0.4405, 0.6182, 0.4577, 0.6679, 0.4607, 0.6588, 0.4613, 0.6719, 0.454, 0.6795, 0.4577, 0.6679, 0.4613, 0.6719, 0.4618, 0.6816, 0.4576, 0.6824, 0.4405, 0.6182, 0.4432, 0.6121, 0.4498, 0.6217, 0.4442, 0.6353, 0.4405, 0.63, 0.4432, 0.6121, 0.4493, 0.598, 0.4557, 0.6075, 0.4498, 0.6217, 0.4445, 0.6595, 0.4462, 0.655, 0.4524, 0.6619, 0.4488, 0.6713, 0.4557, 0.6302, 0.4613, 0.6159, 0.4667, 0.6242, 0.4614, 0.6383, 0.4462, 0.655, 0.4504, 0.6441, 0.4561, 0.6522, 0.4524, 0.6619, 0.4504, 0.6441, 0.4557, 0.6302, 0.4614, 0.6383, 0.4561, 0.6522, 0.4561, 0.6522, 0.4614, 0.6383, 0.4662, 0.6453, 0.4607, 0.6588, 0.4614, 0.6383, 0.4667, 0.6242, 0.4718, 0.6318, 0.4662, 0.6453, 0.4524, 0.6619, 0.4561, 0.6522, 0.4607, 0.6588, 0.4577, 0.6679, 0.4488, 0.6713, 0.4524, 0.6619, 0.4577, 0.6679, 0.454, 0.6795, 0.4498, 0.6217, 0.4557, 0.6075, 0.4613, 0.6159, 0.4557, 0.6302, 0.4442, 0.6353, 0.4498, 0.6217, 0.4557, 0.6302, 0.4504, 0.6441, 0.4445, 0.6595, 0.4435, 0.652, 0.4462, 0.655, 0.442, 0.6408, 0.4405, 0.63, 0.4442, 0.6353, 0.4435, 0.652, 0.442, 0.6408, 0.4442, 0.6353, 0.4504, 0.6441, 0.4462, 0.655])
me_cube_001.materials.append(mat_material_001)
me_cube_001.use_mirror_vertex_groups = False
me_cube_001.use_paint_bone_selection = False
me_cube_001.use_paint_mask_vertex = True
me_cube_001.update()
arm_armature_005 = bpy.data.armatures.new('Armature.005')  # bones are not reproduced
arm_armature_002 = bpy.data.armatures.new('Armature.002')  # bones are not reproduced

# ---- objects
ob_x = bpy.data.objects.new('Сурс', me_cube)
ob_light = bpy.data.objects.new('Light', light_light)
ob_camera = bpy.data.objects.new('Camera', cam_camera)
ob_x_1 = bpy.data.objects.new('Собранное', me_cube_001)
ob_x_2 = bpy.data.objects.new('Скелет старый', arm_armature_005)
ob_x_3 = bpy.data.objects.new('Скелет', arm_armature_002)
ob_v2 = bpy.data.objects.new('Скелет.v2', arm_armature_002)
ob_v2_001 = bpy.data.objects.new('Скелет.v2.001', arm_armature_002)
ob_001 = bpy.data.objects.new('Собранное.001', me_cube_001)

# ---- transforms, parenting, visibility, modifiers, constraints
ob_x.location = (0.0, 0.0, 0.0)
ob_x.lock_rotations_4d = False
ob_x.empty_display_type = 'ARROWS'
ob_x.lineart.crease_threshold = 0.0
ob_light.location = (4.076, 1.005, 5.904)
ob_light.rotation_euler = (0.6503, 0.05522, 1.866)
ob_light.lock_rotations_4d = False
ob_light.empty_display_type = 'ARROWS'
ob_light.color = (0.0, 0.0, 0.0, 0.0)
ob_light.lineart.crease_threshold = 0.0
ob_camera.location = (7.359, -6.926, 4.958)
ob_camera.rotation_euler = (1.109, 0.0, 0.8149)
ob_camera.lock_rotations_4d = False
ob_camera.empty_display_type = 'ARROWS'
ob_camera.color = (0.0, 0.0, 0.0, 0.0)
ob_camera.display_type = 'WIRE'
ob_camera.lineart.crease_threshold = 0.0
ob_x_1.location = (0.0, 0.0, 0.0)
ob_x_1.lock_rotations_4d = False
ob_x_1.empty_display_type = 'ARROWS'
ob_x_1.lineart.crease_threshold = 0.0
_vg = ob_x_1.vertex_groups.new(name='Legs')
_vg = ob_x_1.vertex_groups.new(name='Tail')
_vg = ob_x_1.vertex_groups.new(name='Belly')
_vg = ob_x_1.vertex_groups.new(name='Body')
_vg = ob_x_1.vertex_groups.new(name='Neck')
_vg = ob_x_1.vertex_groups.new(name='Face')
_vg = ob_x_1.vertex_groups.new(name='EarL')
_vg = ob_x_1.vertex_groups.new(name='EarR')
_vg = ob_x_1.vertex_groups.new(name='FrontHair')
_vg = ob_x_1.vertex_groups.new(name='Eyes')
_vg = ob_x_1.vertex_groups.new(name='BackHair')
_vg = ob_x_1.vertex_groups.new(name='ClosedEyes')
_vg = ob_x_1.vertex_groups.new(name='Breasts')
_vg = ob_x_1.vertex_groups.new(name='Skirt')
ob_x_2.location = (0.0, 0.0, 0.0)
ob_x_3.location = (0.0, 0.0, 0.0)
ob_v2.location = (0.0, 0.0, 0.0)
ob_v2_001.location = (0.0, 0.0, 0.0)
ob_001.parent = ob_v2_001
ob_001.location = (0.0, 0.0, 0.0)
ob_001.lock_rotations_4d = False
ob_001.empty_display_type = 'ARROWS'
ob_001.lineart.crease_threshold = 0.0
_vg = ob_001.vertex_groups.new(name='Legs')
_vg.add([15, 39, 231, 232, 233, 234, 235, 236, 237, 238], 1.0, 'REPLACE')
_vg = ob_001.vertex_groups.new(name='Tail')
_vg.add([17, 27, 59, 92, 93, 96, 148, 226, 227, 228, 229, 230], 1.0, 'REPLACE')
_vg = ob_001.vertex_groups.new(name='Belly')
for _i, _w in zip([50, 175, 176, 258, 259, 260, 261, 262, 265, 266, 267, 268, 269, 270, 271, 272, 273, 274, 275, 276, 277, 278, 279, 280, 281, 282, 283, 284, 285, 286, 287, 288, 289, 290, 291, 292, 293, 294, 295, 296, 297, 298, 299, 300, 301, 302, 303, 304, 305, 306, 307, 308, 309, 310, 311, 312, 313, 314], [1.0, 1.0, 0.09214, 0.0575, 0.842, 2.324e-06, 0.01177, 0.0001852, 0.05017, 0.02147, 0.003049, 0.7842, 0.3889, 1.0, 0.9698, 0.9867, 1.0, 1.0, 1.0, 1.0, 1.0, 1.0, 0.7565, 0.9724, 0.9241, 0.5422, 0.5492, 0.9299, 0.9496, 0.7163, 0.9456, 0.6063, 0.9297, 0.6218, 0.09893, 0.003637, 0.01052, 0.1918, 0.2454, 0.05648, 0.001075, 0.08024, 0.3678, 0.09323, 0.001537, 0.1585, 0.02068, 1.0, 1.0, 1.0, 1.0, 1.0, 1.0, 1.0, 1.0, 1.0, 1.0, 1.0]): _vg.add([_i], _w, 'REPLACE')
_vg = ob_001.vertex_groups.new(name='Body')
for _i, _w in zip([51, 52, 53, 54, 55, 56, 57, 58, 170, 171, 184, 186, 189, 315, 316, 317, 318, 319, 320, 321, 322, 323, 324, 325, 326, 327, 328, 329, 330, 331, 332, 333, 334, 335, 337, 338, 339, 340, 342, 343, 344, 346, 347, 348, 349, 350, 351, 352, 353, 354], [1.0, 1.0, 1.0, 1.0, 1.0, 1.0, 1.0, 1.0, 1.0, 1.0, 1.0, 1.0, 1.0, 1.0, 1.0, 1.0, 1.0, 1.0, 1.0, 1.0, 1.0, 1.0, 1.0, 0.933, 1.0, 1.0, 1.0, 1.0, 1.0, 1.0, 1.0, 0.9945, 0.4996, 1.0, 0.5475, 0.5236, 0.06083, 1.0, 0.9514, 0.939, 1.0, 0.07503, 0.06793, 0.9454, 0.5116, 0.5356, 0.9484, 0.9422, 0.06438, 0.07148]): _vg.add([_i], _w, 'REPLACE')
_vg = ob_001.vertex_groups.new(name='Neck')
for _i, _w in zip([11, 21, 69, 201], [0.9959, 0.9868, 0.9987, 0.9992]): _vg.add([_i], _w, 'REPLACE')
_vg = ob_001.vertex_groups.new(name='Face')
for _i, _w in zip([0, 2, 6, 10, 18, 20, 25, 35, 38, 40, 47, 64, 135, 136, 139, 141, 146, 147, 149, 150, 156, 157, 159, 160, 161, 167, 168, 169, 177, 178, 179, 180, 192, 193, 195, 199, 212, 214, 215, 216, 217, 239, 240, 241, 242, 243, 244, 245, 246, 247, 248, 249, 250, 251, 252, 253, 257, 355, 356, 357, 359, 360, 361, 363, 364, 365, 367, 368, 369, 370, 371, 372, 373, 374, 375, 376, 378, 379, 380, 382, 383, 384, 385, 386, 387, 388, 390, 391, 392, 394, 395, 396, 397, 398, 399, 400, 401, 402, 403, 404, 405, 406, 407, 408, 409, 410, 411, 412, 413, 414, 415, 416, 417, 418, 419, 420, 421, 422, 423, 424, 425, 426, 427, 428, 429, 431, 432, 434, 435, 436, 438, 439, 440, 441, 442, 443, 444, 445, 447, 448, 449, 450, 451, 452, 453, 454, 455, 456, 457, 458, 459, 461, 462, 464, 465, 466, 467, 469, 470, 471, 472, 474, 475, 476, 477, 478, 479, 480, 481, 482, 483, 484, 485, 486, 488, 489, 490, 491, 492, 493, 494, 495, 497, 498, 499, 500, 501, 502, 503, 504, 505, 506, 507, 508, 509, 510, 511, 512, 513, 514, 515, 516, 517, 518, 519, 520, 521, 522, 523, 524, 525, 526, 527, 528, 529, 530, 531, 532, 533, 534, 535, 536, 537, 538, 539, 540, 541, 542, 543, 544, 545, 546, 547, 548, 549, 550, 551, 552, 553, 554, 555, 556, 557, 558, 559, 560, 561, 562, 563, 564, 565, 566, 567, 568, 569, 570, 571, 572, 573, 574, 575, 576, 577, 578, 579, 580, 581, 582, 583, 584, 585, 586, 587, 588, 589, 590, 591, 592, 593, 594, 595, 596, 597, 598, 599, 600, 601, 602, 603, 604], [1.0, 1.0, 1.0, 0.2488, 1.0, 1.0, 1.0, 1.0, 1.0, 1.0, 1.0, 1.0, 1.0, 1.0, 1.0, 1.0, 0.9465, 1.0, 1.0, 1.0, 1.0, 1.0, 1.0, 1.0, 1.0, 1.0, 1.0, 1.0, 1.0, 1.0, 1.0, 1.0, 1.0, 0.01072, 0.9986, 0.0, 1.0, 1.0, 1.0, 1.0, 1.0, 1.0, 1.0, 1.0, 1.0, 1.0, 1.0, 0.9909, 0.0, 0.9364, 1.0, 1.0, 0.013, 0.0, 0.0, 0.3493, 1.0, 0.5033, 1.0, 0.5085, 0.5059, 1.0, 1.0, 0.06129, 1.0, 0.06284, 0.5046, 0.5072, 0.06207, 0.9413, 0.9416, 0.06245, 0.06168, 0.9409, 0.5061, 0.5181, 0.2101, 1.0, 0.2134, 0.504, 0.5066, 0.006449, 0.7958, 0.7941, 1.0, 0.522, 0.006294, 0.5094, 0.006603, 0.5053, 0.5079, 0.2117, 0.9942, 0.9415, 0.7966, 0.9943, 0.06226, 0.06264, 0.006526, 0.2125, 0.06149, 0.06187, 0.006371, 0.2109, 0.5253, 0.9411, 0.7949, 0.9942, 0.9942, 0.7953, 0.7945, 0.2113, 0.00641, 0.006333, 0.213, 0.006565, 0.006487, 0.797, 0.7962, 0.9943, 0.2121, 0.2105, 1.0, 0.9423, 0.06205, 1.0, 0.9456, 1.0, 0.9444, 0.9435, 0.5214, 0.5101, 0.9414, 0.06297, 0.5134, 0.06676, 1.0, 0.06768, 0.06558, 0.06323, 0.06415, 0.9425, 0.06651, 0.9446, 0.9434, 0.9455, 0.5161, 1.0, 0.9953, 0.9945, 0.006438, 1.0, 0.9951, 0.8055, 1.0, 0.8028, 0.9947, 0.2118, 1.0, 0.5194, 0.5081, 0.796, 0.2138, 1.0, 0.8074, 0.52, 0.7981, 0.5114, 0.2219, 1.0, 0.2239, 1.0, 0.9949, 0.8009, 0.5234, 0.5121, 0.9943, 0.006617, 0.5154, 0.007489, 1.0, 0.007697, 0.2193, 0.007218, 0.06499, 0.06617, 0.2143, 0.006678, 0.06264, 0.06382, 0.06356, 0.06474, 0.006883, 0.2163, 0.9945, 0.7985, 0.9419, 0.943, 0.06592, 0.06709, 0.007423, 0.2214, 0.9949, 0.8032, 0.944, 0.9451, 0.9429, 0.9439, 0.8005, 0.9947, 0.945, 0.946, 0.8051, 0.9951, 0.9952, 0.8063, 0.804, 0.9948, 0.8017, 0.7994, 0.8043, 0.802, 0.9948, 0.2226, 0.00756, 0.007288, 0.7997, 0.7972, 0.9944, 0.2176, 0.007018, 0.2206, 0.2156, 0.2151, 0.006813, 0.2181, 0.006748, 0.006556, 0.007353, 0.9946, 0.2201, 0.213, 0.007083, 0.995, 0.9946, 0.995, 1.0, 0.01907, 0.0, 0.5447, 0.9205, 0.3899, 0.0, 0.0, 0.0173, 0.9941, 1.0, 1.0, 1.0, 0.0, 1.0, 0.9462, 0.9307, 0.3693, 0.9423, 0.9256, 0.3044, 0.9368, 0.4569, 0.00696, 0.00914, 0.006057, 0.008004, 0.9468, 0.7776, 1.0, 0.9815, 0.364, 0.0001104, 1.0, 0.0136, 0.0243, 0.355, 1.0, 0.9904, 0.0, 0.3805, 0.9676, 1.0, 0.1281]): _vg.add([_i], _w, 'REPLACE')
_vg = ob_001.vertex_groups.new(name='EarL')
for _i, _w in zip([195, 247, 248, 249, 250, 251, 252, 253, 562, 566, 569, 570, 574, 588, 589, 590, 591, 592, 593, 594, 595, 596, 597, 598, 599, 600, 601, 602, 603, 604], [0.001408, 0.0636, 0.0, 0.0, 0.987, 1.0, 1.0, 0.6507, 0.9809, 0.6101, 0.9827, 0.005913, 1.0, 0.05321, 0.2224, 0.0, 0.01851, 0.636, 0.9999, 0.0, 0.9864, 0.9757, 0.645, 0.0, 0.009561, 1.0, 0.6195, 0.03244, 0.0, 0.8719]): _vg.add([_i], _w, 'REPLACE')
_vg = ob_001.vertex_groups.new(name='EarR')
for _i, _w in zip([6, 10, 193, 199, 244, 245, 246, 561, 563, 564, 565, 567, 568, 571, 572, 573, 575, 576, 577, 578, 579, 580, 581, 582, 583, 584, 585, 586, 587], [0.0, 0.721, 0.9865, 1.0, 0.0, 0.002613, 1.0, 0.0, 1.0, 0.3833, 0.05683, 1.0, 1.0, 0.0, 0.0, 0.0, 0.0, 0.03059, 0.04547, 0.5775, 0.03543, 0.05091, 0.6542, 0.03936, 0.4774, 0.9923, 0.989, 0.9936, 0.9907]): _vg.add([_i], _w, 'REPLACE')
_vg = ob_001.vertex_groups.new(name='FrontHair')
for _i, _w in zip([108, 109, 146, 151, 155, 375, 376, 388, 391, 409, 428, 429, 430, 432, 433, 435, 436, 437, 438, 439, 440, 441, 442, 443, 445, 446, 447, 448, 449, 450, 451, 452, 453, 454, 455, 457, 458, 459, 460, 462, 463, 464, 466, 467, 468, 469, 471, 472, 473, 474, 475, 477, 478, 479, 480, 481, 483, 485, 486, 487, 488, 489, 490, 491, 492, 493, 495, 496, 497, 498, 499, 500, 501, 502, 503, 504, 505, 506, 507, 508, 509, 510, 511, 512, 513, 514, 515, 516, 517, 518, 519, 520, 521, 522, 523, 524, 525, 526, 527, 528, 529, 530, 531, 532, 533, 534, 535, 536, 537, 538, 539, 540, 541, 542, 543, 544, 545, 546, 547, 548, 549, 550, 551, 552, 553, 554, 555, 556, 557, 558, 559, 560], [1.0, 1.0, 0.03378, 1.0, 1.0, 0.4198, 0.4258, 0.4278, 0.4165, 0.4244, 0.03223, 0.9269, 1.0, 0.03447, 1.0, 0.033, 0.0337, 1.0, 0.4224, 0.4218, 0.03292, 0.9259, 0.4185, 0.9293, 0.9284, 1.0, 0.9287, 0.9275, 0.9265, 0.03331, 0.9278, 0.03409, 0.03261, 0.03339, 0.4248, 0.001156, 0.001006, 0.9923, 1.0, 0.001228, 1.0, 0.1566, 0.1527, 0.00115, 1.0, 0.7508, 0.4214, 0.4208, 1.0, 0.1524, 0.7485, 0.1548, 0.4268, 0.1506, 0.4175, 0.7565, 0.7542, 0.001081, 0.1545, 1.0, 0.4234, 0.4228, 0.001075, 0.9921, 0.4195, 0.9929, 0.9927, 1.0, 0.7551, 0.9927, 0.9284, 0.929, 0.7523, 0.9925, 0.9272, 0.9278, 0.9262, 0.9268, 0.9923, 0.7499, 0.001112, 0.1534, 0.03311, 0.0335, 0.9274, 0.9281, 0.9925, 0.7528, 0.001187, 0.1555, 0.03389, 0.03428, 0.03242, 0.03281, 0.1516, 0.001043, 0.03319, 0.03358, 0.1537, 0.001118, 0.001137, 0.1542, 0.1532, 0.001062, 0.1521, 0.1511, 0.1561, 0.155, 0.001169, 0.7535, 0.9926, 0.9925, 0.154, 0.1529, 0.001094, 0.7506, 0.9923, 0.7558, 0.753, 0.7492, 0.9925, 0.7544, 0.9922, 0.9924, 0.9928, 0.001131, 0.7521, 0.7516, 0.9927, 0.001207, 0.001024, 0.001099]): _vg.add([_i], _w, 'REPLACE')
_vg = ob_001.vertex_groups.new(name='Eyes')
_vg.add([7, 22, 24, 30, 31, 48, 49, 77, 101, 102, 103, 104, 142, 143, 144, 152, 154, 162, 163, 165, 198, 202, 203, 204, 205, 206], 1.0, 'REPLACE')
_vg = ob_001.vertex_groups.new(name='BackHair')
for _i, _w in zip([5, 145, 355, 357, 358, 359, 362, 363, 365, 366, 367, 368, 369, 370, 371, 372, 373, 374, 377, 378, 380, 381, 382, 383, 384, 385, 386, 389, 390, 392, 393, 394, 395, 396, 398, 399, 401, 402, 403, 404, 405, 406, 407, 408, 410, 411, 414, 415, 416, 417, 418, 419, 420, 421, 422, 423, 425, 426], [1.0, 1.0, 0.3633, 0.3686, 1.0, 0.3659, 1.0, 0.9504, 0.9518, 1.0, 0.3646, 0.3672, 0.9512, 0.007599, 0.007699, 0.9515, 0.9508, 0.007499, 1.0, 0.7593, 0.7634, 1.0, 0.3639, 0.3666, 0.9989, 0.09685, 0.09584, 1.0, 0.9988, 0.9989, 1.0, 0.3653, 0.3679, 0.7614, 0.007649, 0.09735, 0.9513, 0.9517, 0.9989, 0.7624, 0.9506, 0.951, 0.9989, 0.7603, 0.007549, 0.09634, 0.0966, 0.09609, 0.7608, 0.9989, 0.9989, 0.7629, 0.9989, 0.9989, 0.0976, 0.0971, 0.7619, 0.7598]): _vg.add([_i], _w, 'REPLACE')
_vg = ob_001.vertex_groups.new(name='ClosedEyes')
for _i, _w in zip([97, 98, 99, 100, 219, 221, 223, 225], [0.9913, 0.9679, 0.9887, 0.9999, 0.9999, 0.9949, 0.9963, 0.9942]): _vg.add([_i], _w, 'REPLACE')
_vg = ob_001.vertex_groups.new(name='Breasts')
for _i, _w in zip([54, 171, 181, 182, 334, 336, 337, 338, 339, 341, 342, 343, 345, 346, 347, 348, 349, 350, 351, 352, 353, 354], [0.0, 0.0, 1.0, 1.0, 0.0005094, 1.0, 0.003325, 0.4146, 0.9277, 1.0, 0.01262, 0.006602, 1.0, 0.9228, 0.9264, 0.03126, 0.4168, 0.4125, 0.03084, 0.03168, 0.927, 0.9257]): _vg.add([_i], _w, 'REPLACE')
_vg = ob_001.vertex_groups.new(name='Skirt')
for _i, _w in zip([176, 258, 259, 260, 261, 262, 263, 264, 265, 266, 267, 268, 269, 271, 272, 279, 280, 281, 282, 283, 284, 285, 286, 287, 288, 289, 290, 291, 292, 293, 294, 295, 296, 297, 298, 299, 300, 301, 302, 303], [0.9744, 0.8886, 0.08505, 1.0, 0.9661, 0.9984, 1.0, 1.0, 0.9947, 0.9996, 1.0, 0.1503, 0.4642, 0.003042, 0.001014, 0.1501, 0.004592, 0.02646, 0.3911, 0.361, 0.02341, 0.01093, 0.2198, 0.01548, 0.2869, 0.02215, 0.3173, 0.9287, 1.0, 0.9779, 0.7337, 0.8169, 0.9896, 1.0, 0.9267, 0.6867, 0.8906, 0.9986, 0.8902, 0.9985]): _vg.add([_i], _w, 'REPLACE')
_m = ob_001.modifiers.new('Armature', 'ARMATURE')
_m.object = ob_v2_001

# ---- collection membership
col_collection.objects.link(ob_x)
col_collection.objects.link(ob_light)
col_collection.objects.link(ob_camera)
col_collection.objects.link(ob_x_1)
col_collection.objects.link(ob_x_2)
col_collection.objects.link(ob_x_3)
col_collection.objects.link(ob_v2)
col_collection.objects.link(ob_v2_001)
col_collection.objects.link(ob_001)

# ---- scene / render settings (as saved in the file)
scene.camera = ob_camera
scene.frame_start = 1; scene.frame_end = 250; scene.frame_set(1)
scene.render.engine = 'BLENDER_EEVEE_NEXT'
scene.eevee.taa_samples = 8
scene.eevee.taa_render_samples = 2
bpy.context.view_layer.update()
